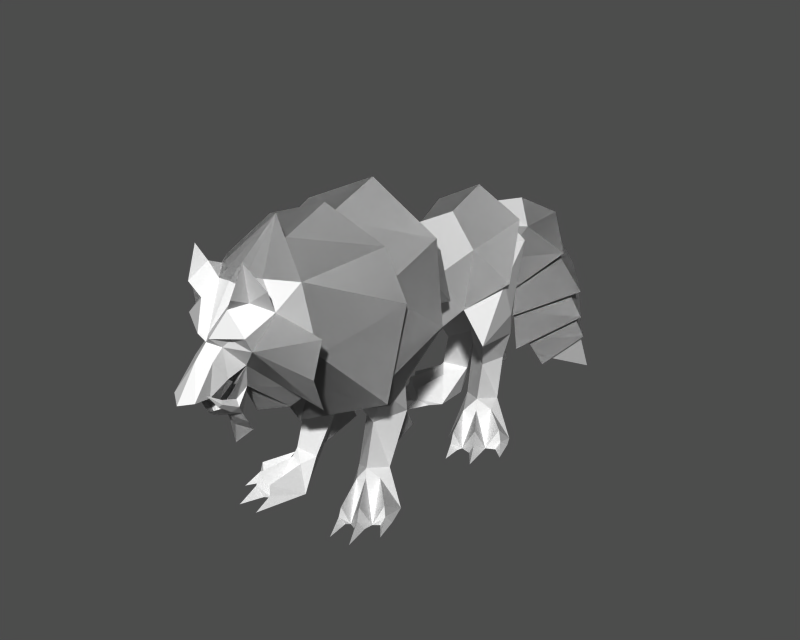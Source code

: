 # Source: Wolf.blend  (saved by Blender 2.49.2; exported with 4.5.12 LTS)
import bpy
from mathutils import Matrix  # noqa: F401  (used for matrix-valued properties, if any)

bpy.ops.wm.read_factory_settings(use_empty=True)
scene = bpy.context.scene
scene.name = ''

# ---- collections
col_collection_1 = bpy.data.collections.new('Collection 1'); scene.collection.children.link(col_collection_1)

# ---- materials (node trees are filled in below, after node groups)
mat_id3 = bpy.data.materials.new('ID3')
mat_id3.alpha_threshold = 0.0
mat_id3.roughness = 0.5
mat_id3.specular_intensity = 0.0
mat_id3.line_color = (0.0, 0.0, 0.0, 1.0)
mat_id68 = bpy.data.materials.new('ID68')
mat_id68.alpha_threshold = 0.0
mat_id68.roughness = 0.5
mat_id68.specular_intensity = 0.0
mat_id68.line_color = (0.0, 0.0, 0.0, 1.0)

# ---- material node trees

# ---- meshes
me_id202 = bpy.data.meshes.new('ID202')
me_id202.from_pydata([(10.22, 69.83, 9.466), (9.647, 65.19, 5.559), (10.16, 66.08, 14.67), (10.16, 66.08, 14.67), (9.647, 65.19, 5.559), (10.22, 69.83, 9.466)], [], [(2, 0, 1), (5, 3, 4)])
_uv = me_id202.uv_layers.new(name='UVTex')
_uv.uv.foreach_set('vector', [0.5078, 0.6836, 0.5078, 0.5156, 0.5664, 0.5156, -70.44, 9.664, -66.7, 14.87, -65.77, 5.752])
me_id202.materials.append(mat_id3)
me_id202.use_remesh_preserve_volume = False
me_id202.use_remesh_preserve_attributes = False
me_id202.use_mirror_vertex_groups = False
me_id202.update()
me_id192 = bpy.data.meshes.new('ID192')
me_id192.from_pydata([(16.49, 64.34, 8.042), (17.4, 61.87, 13.93), (16.76, 58.96, 5.379), (16.76, 58.96, 5.379), (17.4, 61.87, 13.93), (16.49, 64.34, 8.042)], [], [(2, 0, 1), (5, 3, 4)])
_uv = me_id192.uv_layers.new(name='UVTex')
_uv.uv.foreach_set('vector', [0.5664, 0.5156, 0.5078, 0.5156, 0.5078, 0.6836, 62.27, 10.53, 56.89, 7.847, 59.72, 16.45])
me_id192.materials.append(mat_id3)
me_id192.use_remesh_preserve_volume = False
me_id192.use_remesh_preserve_attributes = False
me_id192.use_mirror_vertex_groups = False
me_id192.update()
me_id182 = bpy.data.meshes.new('ID182')
me_id182.from_pydata([(17.25, 39.98, 8.012), (17.88, 37.08, 12.99), (17.02, 33.89, 5.474), (17.02, 33.89, 5.474), (17.88, 37.08, 12.99), (17.25, 39.98, 8.012)], [], [(2, 0, 1), (5, 3, 4)])
_uv = me_id182.uv_layers.new(name='UVTex')
_uv.uv.foreach_set('vector', [0.5664, 0.5156, 0.5078, 0.5156, 0.5078, 0.6836, 39.79, 10.06, 33.69, 7.5, 36.87, 15.07])
me_id182.materials.append(mat_id3)
me_id182.use_remesh_preserve_volume = False
me_id182.use_remesh_preserve_attributes = False
me_id182.use_mirror_vertex_groups = False
me_id182.update()
me_id172 = bpy.data.meshes.new('ID172')
me_id172.from_pydata([(8.773, 37.37, 7.239), (8.223, 31.15, 5.495), (8.435, 34.91, 12.32), (8.435, 34.91, 12.32), (8.223, 31.15, 5.495), (8.773, 37.37, 7.239)], [], [(2, 0, 1), (5, 3, 4)])
_uv = me_id172.uv_layers.new(name='UVTex')
_uv.uv.foreach_set('vector', [0.5078, 0.6836, 0.5078, 0.5156, 0.5664, 0.5156, -38.03, 7.13, -35.54, 12.22, -31.79, 5.385])
me_id172.materials.append(mat_id3)
me_id172.use_remesh_preserve_volume = False
me_id172.use_remesh_preserve_attributes = False
me_id172.use_mirror_vertex_groups = False
me_id172.update()
me_id162 = bpy.data.meshes.new('ID162')
me_id162.from_pydata([(14.11, 18.43, 46.04), (8.257, 15.52, 40.24), (11.12, 12.38, 40.99), (11.12, 12.38, 40.99), (8.257, 15.52, 40.24), (14.11, 18.43, 46.04), (12.63, 10.42, 40.21), (12.63, 10.42, 40.21), (14.5, 10.31, 40.44), (14.5, 10.31, 40.44), (16.3, 10.4, 40.18), (16.3, 10.4, 40.18), (17.85, 12.34, 40.94), (17.85, 12.34, 40.94), (20.63, 15.65, 40.18), (20.63, 15.65, 40.18)], [], [(2, 0, 1), (5, 3, 4), (6, 0, 2), (5, 7, 3), (8, 0, 6), (9, 7, 5), (10, 0, 8), (11, 9, 5), (12, 0, 10), (13, 11, 5), (14, 0, 12), (15, 13, 5)])
_uv = me_id162.uv_layers.new(name='UVTex')
_uv.uv.foreach_set('vector', [0.9961, 0.3555, 0.793, 0.4375, 0.8164, 0.3516, -8.615, 46.7, -4.947, 39.11, -9.109, 37.98, 0.9961, 0.3906, 0.793, 0.4375, 0.9961, 0.3555, 4.09, 45.86, 6.445, 36.12, 4.203, 37.43, 0.9961, 0.4297, 0.793, 0.4375, 0.9961, 0.3906, 11.73, 34.41, 9.885, 34.02, 9.483, 44.03, 0.9961, 0.3906, 0.793, 0.4375, 0.9961, 0.4297, 18.4, 27.99, 16.62, 28.43, 18.3, 38.17, 0.9961, 0.3555, 0.793, 0.4375, 0.9961, 0.3906, 21.47, 26.42, 19.22, 25.12, 20.81, 35.17, 0.8164, 0.3516, 0.793, 0.4375, 0.9961, 0.3555, 23.49, 17.24, 19.27, 18.42, 22.9, 26.41])
me_id162.materials.append(mat_id3)
me_id162.use_remesh_preserve_volume = False
me_id162.use_remesh_preserve_attributes = False
me_id162.use_mirror_vertex_groups = False
me_id162.update()
me_id152 = bpy.data.meshes.new('ID152')
me_id152.from_pydata([(14.03, 4.944, 26.84), (14.01, 4.397, 27.18), (12.46, 5.224, 27.82), (12.46, 5.224, 27.82), (14.01, 4.397, 27.18), (14.03, 4.944, 26.84), (12.73, 6.533, 26.7), (12.73, 6.533, 26.7), (15.63, 5.108, 27.78), (15.63, 5.108, 27.78), (12.11, 7.68, 29.51), (12.11, 7.68, 29.51), (15.43, 6.435, 26.66), (15.43, 6.435, 26.66), (12.1, 8.337, 28.93), (12.1, 8.337, 28.93), (16.22, 7.53, 29.45), (16.22, 7.53, 29.45), (16.26, 8.185, 28.88), (16.26, 8.185, 28.88)], [], [(2, 0, 1), (5, 3, 4), (6, 0, 2), (5, 7, 3), (0, 8, 1), (9, 5, 4), (2, 10, 6), (11, 3, 7), (8, 0, 12), (9, 13, 5), (10, 14, 6), (15, 11, 7), (12, 16, 8), (17, 13, 9), (12, 18, 16), (19, 13, 17)])
_uv = me_id152.uv_layers.new(name='UVTex')
_uv.uv.foreach_set('vector', [0.9258, 0.04297, 0.9805, 0.02734, 0.9805, 0.05078, 5.151, 8.548, 3.938, 9.968, 5.563, 9.047, 0.9258, 0.003906, 0.9805, 0.02734, 0.9258, 0.04297, 5.911, 9.756, 3.867, 9.566, 4.643, 11.13, 0.9805, 0.02734, 0.9258, 0.04297, 0.9805, 0.05078, 14.65, 24.31, 13.4, 22.91, 13.0, 23.43, 0.9258, 0.04297, 0.8438, 0.02734, 0.9258, 0.003906, -7.812, 26.1, -5.36, 24.37, -6.672, 23.22, 0.9258, 0.04297, 0.9805, 0.02734, 0.9258, 0.003906, 15.06, 24.26, 15.79, 22.67, 13.75, 22.92, 0.8438, 0.02734, 0.8438, 0.003906, 0.9258, 0.003906, -6.378, 26.52, -5.727, 27.1, -4.497, 24.26, 0.9258, 0.003906, 0.8438, 0.02734, 0.9258, 0.04297, 8.52, 32.44, 7.378, 29.56, 6.067, 30.71, 0.9258, 0.003906, 0.8438, 0.003906, 0.8438, 0.02734, 11.65, 30.94, 9.756, 28.69, 11.0, 31.53])
me_id152.materials.append(mat_id3)
me_id152.use_remesh_preserve_volume = False
me_id152.use_remesh_preserve_attributes = False
me_id152.use_mirror_vertex_groups = False
me_id152.update()
me_id142 = bpy.data.meshes.new('ID142')
me_id142.from_pydata([(14.05, 19.85, 42.55), (13.63, 27.1, 44.76), (4.421, 26.55, 41.12), (4.421, 26.55, 41.12), (13.63, 27.1, 44.76), (14.05, 19.85, 42.55), (8.257, 15.52, 40.24), (8.257, 15.52, 40.24), (22.87, 27.6, 41.22), (22.87, 27.6, 41.22), (0.5311, 25.29, 35.07), (0.5311, 25.29, 35.07), (20.63, 15.65, 40.18), (20.63, 15.65, 40.18), (7.205, 16.76, 30.53), (7.205, 16.76, 30.53), (26.94, 26.78, 35.21), (26.94, 26.78, 35.21), (1.784, 22.7, 22.03), (1.784, 22.7, 22.03), (21.61, 16.9, 30.47), (21.61, 16.9, 30.47), (14.13, 20.71, 16.7), (14.13, 20.71, 16.7), (26.12, 24.08, 22.15), (26.12, 24.08, 22.15), (14.32, 16.49, 25.82), (14.32, 16.49, 25.82)], [], [(2, 0, 1), (5, 3, 4), (6, 0, 2), (5, 7, 3), (0, 8, 1), (9, 5, 4), (6, 2, 10), (3, 7, 11), (8, 0, 12), (9, 13, 5), (6, 10, 14), (11, 7, 15), (16, 8, 12), (9, 17, 13), (14, 10, 18), (11, 15, 19), (20, 16, 12), (17, 21, 13), (22, 14, 18), (15, 23, 19), (24, 16, 20), (17, 25, 21), (26, 14, 22), (15, 27, 23), (24, 20, 22), (21, 25, 23), (22, 20, 26), (21, 23, 27)])
_uv = me_id142.uv_layers.new(name='UVTex')
_uv.uv.foreach_set('vector', [0.7969, 0.3672, 0.8945, 0.4375, 0.8047, 0.4609, -5.777, 40.11, -17.15, 36.9, -11.53, 45.06, 0.9922, 0.3398, 0.8945, 0.4375, 0.7969, 0.3672, -9.053, 34.5, -8.559, 26.93, -19.91, 29.83, 0.8945, 0.4375, 0.7969, 0.3672, 0.8047, 0.4609, 35.73, 15.59, 24.32, 18.63, 30.0, 23.67, 0.9922, 0.3398, 0.7969, 0.3672, 0.7969, 0.2812, -22.94, 41.97, -11.27, 40.9, -23.23, 34.68, 0.7969, 0.3672, 0.8945, 0.4375, 0.9922, 0.3398, 34.94, 4.39, 23.27, 0.8466, 24.05, 8.973, 0.9922, 0.3398, 0.7969, 0.2812, 0.9883, 0.1758, -19.55, 35.17, -7.093, 40.34, -8.715, 30.63, 0.7969, 0.2812, 0.7969, 0.3672, 0.9922, 0.3398, 32.3, 25.1, 32.49, 17.8, 20.16, 23.85, 0.9883, 0.1758, 0.7969, 0.2812, 0.875, 0.1445, -19.24, 35.86, -8.414, 31.32, -16.45, 22.8, 0.9883, 0.1758, 0.7969, 0.2812, 0.9922, 0.3398, 36.48, 34.93, 25.26, 30.19, 23.68, 39.91, 0.8789, 0.05469, 0.9883, 0.1758, 0.875, 0.1445, 1.051, 20.63, 6.21, 5.519, -6.074, 11.34, 0.875, 0.1445, 0.7969, 0.2812, 0.9883, 0.1758, 36.58, 34.68, 33.82, 21.61, 25.35, 29.94, 0.9805, 0.07812, 0.9883, 0.1758, 0.8789, 0.05469, 1.442, 20.84, 8.27, 15.7, 6.73, 5.771, 0.875, 0.1445, 0.9883, 0.1758, 0.8789, 0.05469, 27.04, 25.18, 34.42, 15.87, 22.27, 9.772, 0.8789, 0.05469, 0.9883, 0.1758, 0.9805, 0.07812, 26.04, 24.36, 20.27, 9.296, 19.04, 19.27])
me_id142.materials.append(mat_id3)
me_id142.use_remesh_preserve_volume = False
me_id142.use_remesh_preserve_attributes = False
me_id142.use_mirror_vertex_groups = False
me_id142.update()
me_id132 = bpy.data.meshes.new('ID132')
me_id132.from_pydata([(22.41, 57.06, 35.44), (14.48, 58.12, 38.49), (14.15, 52.41, 36.0), (14.15, 52.41, 36.0), (14.48, 58.12, 38.49), (22.41, 57.06, 35.44), (7.001, 58.47, 34.35), (7.001, 58.47, 34.35), (20.22, 49.24, 32.78), (20.22, 49.24, 32.78), (8.782, 49.71, 31.89), (8.782, 49.71, 31.89), (25.07, 51.29, 28.36), (25.07, 51.29, 28.36), (4.363, 53.18, 26.9), (4.363, 53.18, 26.9), (21.24, 46.0, 25.16), (21.24, 46.0, 25.16), (7.622, 47.14, 23.99), (7.622, 47.14, 23.99)], [], [(2, 0, 1), (5, 3, 4), (2, 1, 6), (4, 3, 7), (8, 0, 2), (5, 9, 3), (10, 2, 6), (3, 11, 7), (12, 0, 8), (5, 13, 9), (10, 6, 14), (7, 11, 15), (12, 8, 16), (9, 13, 17), (10, 14, 18), (15, 11, 19)])
_uv = me_id132.uv_layers.new(name='UVTex')
_uv.uv.foreach_set('vector', [0.2148, 0.2773, 0.1406, 0.2109, 0.125, 0.3047, 51.4, 46.47, 41.97, 47.62, 45.55, 52.72, 0.2148, 0.2773, 0.125, 0.3047, 0.1406, 0.2109, -39.19, 59.18, -34.72, 54.84, -43.79, 51.95, 0.2305, 0.2148, 0.1406, 0.2109, 0.2148, 0.2773, 51.62, 45.76, 45.26, 40.06, 42.2, 46.98, 0.2305, 0.2148, 0.2148, 0.2773, 0.1406, 0.2109, -34.86, 54.7, -35.72, 47.47, -43.93, 51.79, 0.207, 0.1328, 0.1406, 0.2109, 0.2305, 0.2148, 60.71, 33.66, 56.99, 24.91, 52.82, 30.38, 0.2305, 0.2148, 0.1406, 0.2109, 0.207, 0.1328, -52.22, 43.38, -43.39, 40.53, -48.21, 34.76, 0.207, 0.1328, 0.2305, 0.2148, 0.2852, 0.1094, 48.26, 38.8, 53.22, 34.03, 46.82, 30.58, 0.2305, 0.2148, 0.207, 0.1328, 0.2852, 0.1094, -40.54, 35.95, -35.13, 41.18, -33.73, 32.91])
me_id132.materials.append(mat_id3)
me_id132.use_remesh_preserve_volume = False
me_id132.use_remesh_preserve_attributes = False
me_id132.use_mirror_vertex_groups = False
me_id132.update()
me_id122 = bpy.data.meshes.new('ID122')
me_id122.from_pydata([(23.43, 75.86, 9.58), (22.02, 74.58, 13.62), (17.79, 67.87, 10.51), (17.79, 67.87, 10.51), (22.02, 74.58, 13.62), (23.43, 75.86, 9.58), (18.78, 78.73, 13.9), (18.78, 78.73, 13.9), (19.49, 70.3, 5.445), (19.49, 70.3, 5.445), (20.0, 80.22, 10.25), (20.0, 80.22, 10.25), (16.09, 77.15, 7.694), (16.09, 77.15, 7.694), (14.86, 75.7, 12.08), (14.86, 75.7, 12.08)], [], [(2, 0, 1), (5, 3, 4), (0, 6, 1), (7, 5, 4), (8, 0, 2), (5, 9, 3), (0, 10, 6), (11, 5, 7), (2, 12, 8), (13, 3, 9), (12, 6, 10), (7, 13, 11), (14, 12, 2), (13, 15, 3), (14, 6, 12), (7, 15, 13)])
_uv = me_id122.uv_layers.new(name='UVTex')
_uv.uv.foreach_set('vector', [0.006163, 0.3664, 0.1328, 0.4844, 0.1316, 0.3668, 75.73, 12.09, 65.95, 13.02, 73.88, 16.15, 0.1328, 0.4844, 0.2133, 0.3665, 0.1316, 0.3668, 52.1, -13.74, 47.03, -18.52, 46.84, -14.06, 0.007812, 0.4844, 0.1328, 0.4844, 0.006163, 0.3664, 75.48, 9.529, 68.66, 5.395, 65.69, 10.45, 0.1328, 0.4844, 0.2148, 0.4844, 0.2133, 0.3665, 54.57, -18.92, 49.03, -19.67, 54.03, -14.82, 0.006163, 0.3664, 0.1328, 0.4844, 0.007812, 0.4844, -68.11, -9.944, -58.76, -6.836, -60.53, -12.43, 0.1328, 0.4844, 0.2133, 0.3665, 0.2148, 0.4844, -65.72, 9.523, -62.65, 3.287, -67.62, 5.854, 0.1316, 0.3668, 0.1328, 0.4844, 0.006163, 0.3664, -69.36, -5.516, -68.32, -0.8466, -59.98, -2.525, 0.1316, 0.3668, 0.2133, 0.3665, 0.1328, 0.4844, -64.43, 10.02, -59.48, 8.198, -61.35, 3.795])
me_id122.materials.append(mat_id3)
me_id122.use_remesh_preserve_volume = False
me_id122.use_remesh_preserve_attributes = False
me_id122.use_mirror_vertex_groups = False
me_id122.update()
me_id112 = bpy.data.meshes.new('ID112')
me_id112.from_pydata([(23.59, 74.31, 13.71), (21.5, 73.16, 18.35), (16.66, 65.45, 15.98), (16.66, 65.45, 15.98), (21.5, 73.16, 18.35), (23.59, 74.31, 13.71), (17.63, 65.24, 9.743), (17.63, 65.24, 9.743), (18.96, 80.96, 14.42), (18.96, 80.96, 14.42), (13.27, 75.72, 11.91), (13.27, 75.72, 11.91), (17.65, 77.31, 18.89), (17.65, 77.31, 18.89), (13.21, 74.1, 17.35), (13.21, 74.1, 17.35)], [], [(2, 0, 1), (5, 3, 4), (6, 0, 2), (5, 7, 3), (0, 8, 1), (9, 5, 4), (2, 10, 6), (11, 3, 7), (1, 8, 12), (9, 4, 13), (14, 10, 2), (11, 15, 3), (14, 12, 8), (13, 15, 9), (14, 8, 10), (9, 15, 11)])
_uv = me_id112.uv_layers.new(name='UVTex')
_uv.uv.foreach_set('vector', [0.006163, 0.3664, 0.1328, 0.4766, 0.1316, 0.3668, 74.21, 18.58, 62.97, 20.91, 72.06, 23.34, 0.007812, 0.4766, 0.1328, 0.4766, 0.006163, 0.3664, 73.83, 17.17, 62.98, 13.17, 62.58, 19.47, 0.1328, 0.4766, 0.2148, 0.4766, 0.1316, 0.3668, 58.28, -14.25, 50.19, -15.05, 50.33, -9.829, 0.006163, 0.3664, 0.1328, 0.4766, 0.007812, 0.4766, -65.85, 6.61, -55.04, 10.71, -54.49, 4.419, 0.1316, 0.3668, 0.2148, 0.4766, 0.2133, 0.3665, 51.15, -27.4, 43.48, -22.5, 49.13, -21.83, 0.1316, 0.3668, 0.1328, 0.4766, 0.006163, 0.3664, -66.1, 7.352, -64.61, 12.82, -55.3, 11.44, 0.1316, 0.3668, 0.2133, 0.3665, 0.2148, 0.4766, -65.18, 0.631, -59.74, -1.033, -68.61, -4.193, 0.1316, 0.3668, 0.2148, 0.4766, 0.1328, 0.4766, -71.61, 5.876, -62.68, 8.864, -63.89, 3.324])
me_id112.materials.append(mat_id3)
me_id112.use_remesh_preserve_volume = False
me_id112.use_remesh_preserve_attributes = False
me_id112.use_mirror_vertex_groups = False
me_id112.update()
me_id102 = bpy.data.meshes.new('ID102')
me_id102.from_pydata([(17.83, 80.27, 19.64), (16.76, 74.84, 27.81), (20.03, 70.86, 25.9), (20.03, 70.86, 25.9), (16.76, 74.84, 27.81), (17.83, 80.27, 19.64), (23.55, 73.65, 18.44), (23.55, 73.65, 18.44), (13.13, 71.49, 25.41), (13.13, 71.49, 25.41), (16.6, 63.58, 15.51), (16.6, 63.58, 15.51), (11.24, 74.77, 17.58), (11.24, 74.77, 17.58), (16.27, 64.35, 21.24), (16.27, 64.35, 21.24)], [], [(2, 0, 1), (5, 3, 4), (6, 0, 2), (5, 7, 3), (1, 0, 8), (5, 4, 9), (10, 6, 2), (7, 11, 3), (8, 0, 12), (5, 9, 13), (10, 2, 14), (3, 11, 15), (8, 12, 10), (13, 9, 11), (14, 8, 10), (9, 15, 11)])
_uv = me_id102.uv_layers.new(name='UVTex')
_uv.uv.foreach_set('vector', [0.1316, 0.3668, 0.2148, 0.457, 0.2133, 0.3665, 60.73, -4.52, 51.48, 2.33, 56.56, 4.427, 0.1328, 0.457, 0.2148, 0.457, 0.1316, 0.3668, 54.36, -14.96, 45.64, -16.35, 45.46, -7.658, 0.2133, 0.3665, 0.2148, 0.457, 0.1316, 0.3668, -73.89, 8.011, -68.98, 16.58, -64.1, 14.06, 0.007812, 0.457, 0.1328, 0.457, 0.1316, 0.3668, 73.11, 22.07, 60.89, 19.1, 68.78, 29.61, 0.1316, 0.3668, 0.2148, 0.457, 0.1328, 0.457, -70.31, -0.1447, -60.72, 6.224, -61.78, -2.407, 0.007812, 0.457, 0.1316, 0.3668, 0.006163, 0.3664, 69.8, 28.57, 61.86, 18.1, 62.3, 23.87, 0.1316, 0.3668, 0.1328, 0.457, 0.007812, 0.457, -62.31, 19.05, -58.54, 26.88, -49.91, 16.97, 0.006163, 0.3664, 0.1316, 0.3668, 0.007812, 0.457, -60.14, 25.46, -52.34, 21.28, -51.51, 15.55])
me_id102.materials.append(mat_id3)
me_id102.use_remesh_preserve_volume = False
me_id102.use_remesh_preserve_attributes = False
me_id102.use_mirror_vertex_groups = False
me_id102.update()
me_id92 = bpy.data.meshes.new('ID92')
me_id92.from_pydata([(11.06, 71.19, 24.97), (15.86, 63.22, 25.58), (12.94, 65.76, 30.37), (12.94, 65.76, 30.37), (15.86, 63.22, 25.58), (11.06, 71.19, 24.97), (16.73, 75.76, 29.46), (16.73, 75.76, 29.46), (15.89, 63.24, 25.29), (16.33, 63.56, 19.48), (16.33, 63.56, 19.48), (15.89, 63.24, 25.29), (15.67, 67.59, 34.0), (15.67, 67.59, 34.0), (22.06, 70.19, 25.75), (22.06, 70.19, 25.75), (18.49, 65.26, 30.76), (18.49, 65.26, 30.76)], [], [(2, 0, 1), (5, 3, 4), (6, 0, 2), (7, 3, 5), (1, 0, 8), (8, 0, 9), (11, 10, 5), (5, 4, 11), (12, 6, 2), (7, 13, 3), (1, 8, 14), (9, 14, 8), (15, 10, 11), (11, 4, 15), (16, 6, 12), (7, 17, 13), (1, 14, 16), (15, 4, 17), (14, 6, 16), (7, 15, 17)])
_uv = me_id92.uv_layers.new(name='UVTex')
_uv.uv.foreach_set('vector', [0.1316, 0.3668, 0.1328, 0.4805, 0.006163, 0.3664, -54.55, 13.47, -48.95, 19.02, -45.25, 14.1, 0.2148, 0.4805, 0.1328, 0.4805, 0.1316, 0.3668, -75.92, 14.36, -65.26, 15.49, -69.43, 8.798, 0.006163, 0.3664, 0.1328, 0.4805, 0.006243, 0.3719, 0.006243, 0.3719, 0.1328, 0.4805, 0.007812, 0.4805, -45.69, 20.85, -45.73, 15.02, -54.99, 20.53, -54.99, 20.53, -45.69, 21.15, -45.69, 20.85, 0.2133, 0.3665, 0.2148, 0.4805, 0.1316, 0.3668, -76.23, 20.09, -68.31, 25.14, -65.56, 21.1, 0.006163, 0.3664, 0.006243, 0.3719, 0.1328, 0.4805, 0.007812, 0.4805, 0.1328, 0.4805, 0.006243, 0.3719, 67.1, 26.35, 58.34, 20.08, 57.81, 25.88, 57.81, 25.88, 57.78, 26.18, 67.1, 26.35, 0.1316, 0.3668, 0.2148, 0.4805, 0.2133, 0.3665, 69.32, 5.092, 58.71, 6.658, 61.67, 10.55, 0.006163, 0.3664, 0.1328, 0.4805, 0.1316, 0.3668, 67.18, 21.99, 57.86, 21.83, 61.12, 27.04, 0.1328, 0.4805, 0.2148, 0.4805, 0.1316, 0.3668, 68.05, -4.479, 61.21, -9.62, 57.48, -2.678])
me_id92.materials.append(mat_id3)
me_id92.use_remesh_preserve_volume = False
me_id92.use_remesh_preserve_attributes = False
me_id92.use_mirror_vertex_groups = False
me_id92.update()
me_id82 = bpy.data.meshes.new('ID82')
me_id82.from_pydata([(23.28, 40.22, 29.33), (22.66, 33.09, 37.75), (25.53, 32.08, 32.47), (25.53, 32.08, 32.47), (22.66, 33.09, 37.75), (23.28, 40.22, 29.33), (20.88, 40.96, 35.77), (20.88, 40.96, 35.77), (13.75, 41.72, 39.6), (13.75, 41.72, 39.6), (13.75, 33.74, 42.17), (13.75, 33.74, 42.17), (4.833, 33.09, 37.75), (4.833, 33.09, 37.75), (6.613, 40.96, 35.77), (6.613, 40.96, 35.77), (4.218, 40.22, 29.33), (4.218, 40.22, 29.33), (1.966, 32.08, 32.47), (1.966, 32.08, 32.47)], [], [(2, 0, 1), (5, 3, 4), (0, 6, 1), (7, 5, 4), (8, 1, 6), (4, 9, 7), (10, 1, 8), (4, 11, 9), (10, 8, 12), (9, 11, 13), (12, 8, 14), (9, 13, 15), (12, 14, 16), (15, 13, 17), (12, 16, 18), (17, 13, 19)])
_uv = me_id82.uv_layers.new(name='UVTex')
_uv.uv.foreach_set('vector', [0.6484, 0.2734, 0.4766, 0.2383, 0.625, 0.3672, 27.04, 12.57, 18.69, 15.97, 20.79, 21.69, 0.4766, 0.2383, 0.4688, 0.3438, 0.625, 0.3672, 32.94, 24.26, 31.51, 17.5, 24.88, 26.34, 0.4609, 0.4492, 0.625, 0.3672, 0.4688, 0.3438, 15.1, -9.093, 27.22, -5.842, 22.65, -12.57, 0.5977, 0.457, 0.625, 0.3672, 0.4609, 0.4492, 16.17, -11.61, 21.42, -3.137, 28.2, -8.07, 0.5977, 0.457, 0.4609, 0.4492, 0.625, 0.3672, -42.7, 11.86, -35.91, 16.79, -30.66, 8.317, 0.625, 0.3672, 0.4609, 0.4492, 0.4688, 0.3438, -42.38, 13.02, -30.27, 9.772, -37.82, 6.296, 0.625, 0.3672, 0.4688, 0.3438, 0.4766, 0.2383, -41.08, 32.29, -33.03, 34.36, -39.66, 25.52, 0.625, 0.3672, 0.4766, 0.2383, 0.6484, 0.2734, -38.38, 22.19, -32.13, 31.31, -30.03, 25.59])
me_id82.materials.append(mat_id3)
me_id82.use_remesh_preserve_volume = False
me_id82.use_remesh_preserve_attributes = False
me_id82.use_mirror_vertex_groups = False
me_id82.update()
me_id67 = bpy.data.meshes.new('ID67')
me_id67.from_pydata([(14.09, 4.723, 32.25), (12.11, 2.881, 28.26), (13.92, 1.645, 27.69), (15.82, 2.746, 28.21), (12.62, 6.038, 32.13), (14.01, 4.397, 27.18), (15.65, 5.928, 32.09), (12.46, 5.224, 27.82), (14.18, 6.441, 34.06), (15.63, 5.108, 27.78), (12.11, 7.68, 29.51), (12.75, 7.622, 33.49), (14.01, 4.397, 27.18), (12.46, 5.224, 27.82), (16.22, 7.53, 29.45), (15.63, 5.108, 27.78), (15.67, 7.516, 33.45), (13.19, 6.137, 34.96), (14.18, 8.013, 29.64), (15.17, 6.065, 34.93), (11.78, 10.13, 30.5), (14.21, 6.873, 34.98), (11.84, 8.164, 34.64), (14.31, 11.11, 30.94), (16.66, 7.989, 34.58), (16.75, 9.954, 30.43), (9.656, 9.431, 33.38), (12.04, 8.057, 38.4), (9.353, 8.251, 35.63), (18.89, 9.098, 33.26), (19.17, 7.894, 35.5), (16.55, 7.893, 38.34), (10.07, 15.12, 29.72), (11.78, 10.13, 30.5), (9.656, 9.431, 33.38), (11.82, 8.49, 26.65), (12.63, 10.42, 40.21), (16.49, 8.32, 26.59), (16.3, 10.4, 40.18), (18.8, 14.8, 29.6), (18.89, 9.098, 33.26), (16.75, 9.954, 30.43), (7.205, 16.76, 30.53), (11.96, 10.24, 27.59), (14.19, 9.529, 26.33), (11.96, 10.24, 27.59), (11.78, 10.13, 30.5), (14.5, 10.31, 40.44), (10.66, 7.501, 40.26), (8.772, 12.27, 37.75), (16.5, 10.08, 27.53), (16.75, 9.954, 30.43), (20.11, 11.87, 37.59), (17.94, 7.236, 40.16), (16.5, 10.08, 27.53), (21.61, 16.9, 30.47), (14.42, 15.12, 28.36), (14.28, 11.67, 27.4), (12.7, 8.256, 25.91), (11.14, 8.307, 25.9), (14.5, 10.31, 40.44), (14.05, 19.85, 42.55), (12.63, 10.42, 40.21), (11.03, 10.42, 38.76), (12.04, 8.057, 38.4), (11.3, 10.14, 42.11), (17.12, 8.09, 25.81), (15.56, 8.152, 25.87), (17.73, 10.17, 38.66), (17.55, 9.917, 42.02), (16.55, 7.893, 38.34), (16.3, 10.4, 40.18), (8.257, 15.52, 40.24), (14.32, 16.49, 25.82), (14.28, 11.67, 27.4), (12.25, 9.553, 23.98), (14.06, 7.005, 23.99), (11.65, 6.298, 27.54), (11.31, 6.038, 27.15), (11.12, 12.38, 40.99), (10.36, 9.208, 44.35), (10.36, 9.208, 44.35), (11.12, 12.38, 40.99), (8.26, 10.83, 41.04), (16.82, 5.838, 27.07), (16.06, 9.414, 23.93), (16.51, 6.121, 27.47), (20.63, 15.65, 40.18), (20.6, 10.38, 40.86), (17.85, 12.34, 40.94), (18.49, 8.915, 44.23), (18.49, 8.915, 44.23), (17.85, 12.34, 40.94), (2.48, 24.8, 27.97), (7.205, 16.76, 30.53), (8.257, 15.52, 40.24), (13.92, 21.26, 20.74), (14.32, 16.49, 25.82), (14.2, 10.65, 23.97), (11.94, 7.734, 25.09), (12.09, 6.012, 27.15), (11.94, 7.734, 25.09), (11.79, 6.456, 26.15), (11.71, 5.752, 26.74), (8.257, 15.52, 40.24), (11.3, 10.14, 42.11), (8.772, 12.27, 37.75), (16.27, 7.577, 25.03), (16.4, 5.581, 26.68), (16.04, 5.869, 27.1), (25.1, 25.44, 28.03), (20.63, 15.65, 40.18), (21.61, 16.9, 30.47), (20.11, 11.87, 37.59), (17.55, 9.917, 42.02), (20.63, 15.65, 40.18), (3.476, 24.8, 36.44), (2.826, 22.3, 23.47), (14.13, 9.044, 23.18), (14.06, 7.005, 23.99), (12.05, 4.448, 28.7), (14.05, 19.85, 42.55), (16.01, 4.304, 28.64), (24.92, 22.92, 23.52), (24.05, 25.37, 36.5), (1.966, 32.08, 32.47), (2.48, 24.8, 27.97), (3.476, 24.8, 36.44), (3.273, 31.34, 26.35), (2.826, 22.3, 23.47), (13.92, 21.26, 20.74), (10.66, 27.13, 18.69), (14.13, 9.044, 23.18), (13.69, 27.15, 42.64), (24.36, 30.92, 25.89), (25.1, 25.44, 28.03), (24.92, 22.92, 23.52), (25.53, 32.08, 32.47), (24.05, 25.37, 36.5), (16.38, 27.71, 18.36), (4.833, 33.09, 37.75), (5.519, 28.14, 20.91), (13.75, 27.1, 15.49), (13.69, 27.15, 42.64), (21.67, 28.36, 20.33), (22.66, 33.09, 37.75), (6.127, 38.4, 23.35), (6.084, 40.18, 32.64), (4.833, 33.09, 37.75), (4.86, 31.78, 21.13), (7.777, 28.24, 13.83), (13.64, 32.84, 15.41), (13.75, 33.74, 42.17), (22.28, 32.12, 20.62), (21.47, 38.16, 23.68), (21.42, 39.91, 32.66), (22.66, 33.09, 37.75), (18.27, 30.27, 13.41), (13.74, 39.84, 36.95), (5.182, 32.16, 14.95), (11.44, 31.42, 14.63), (11.03, 32.97, 19.44), (13.75, 33.74, 42.17), (21.21, 33.84, 14.79), (16.17, 33.23, 19.63), (14.92, 33.42, 15.07), (7.488, 40.71, 23.03), (8.614, 35.41, 16.12), (8.782, 49.71, 31.89), (9.877, 27.66, 5.608), (11.03, 32.97, 19.44), (10.66, 27.13, 18.69), (6.057, 29.66, 5.634), (13.8, 40.12, 15.93), (18.19, 36.87, 17.0), (20.1, 40.26, 23.05), (20.22, 49.24, 32.78), (16.38, 27.71, 18.36), (16.17, 33.23, 19.63), (19.26, 32.49, 5.446), (15.54, 30.3, 5.48), (7.622, 47.14, 23.99), (6.127, 38.4, 23.35), (14.15, 52.41, 36.0), (8.435, 34.91, 12.32), (7.505, 26.29, 6.865), (8.614, 35.41, 16.12), (11.03, 32.97, 19.44), (11.44, 31.42, 14.63), (17.88, 37.08, 12.99), (21.47, 38.16, 23.68), (21.24, 46.0, 25.16), (18.04, 28.99, 6.57), (14.15, 52.41, 36.0), (8.399, 60.56, 31.06), (8.782, 49.71, 31.89), (5.717, 52.91, 27.0), (8.823, 25.51, 5.031), (8.223, 31.15, 5.495), (6.084, 27.28, 5.031), (24.0, 51.71, 27.94), (20.22, 49.24, 32.78), (21.72, 59.68, 31.27), (19.43, 30.25, 4.828), (17.02, 33.89, 5.474), (16.98, 28.09, 4.827), (14.64, 49.23, 18.26), (14.91, 60.34, 35.31), (4.718, 50.26, 18.14), (10.25, 24.86, 0.9103), (7.295, 25.54, 5.641), (8.517, 27.53, 0.9107), (5.297, 28.98, 0.9096), (3.245, 27.75, 0.9079), (23.9, 47.12, 19.85), (22.4, 31.14, 0.7057), (18.49, 28.34, 5.437), (20.19, 32.06, 0.7077), (17.21, 30.16, 0.7071), (15.89, 27.27, 0.7048), (15.36, 54.36, 21.26), (12.93, 62.36, 31.54), (5.121, 56.5, 21.94), (13.68, 59.28, 17.99), (7.622, 47.14, 23.99), (8.06, 20.21, 3.966), (7.16, 21.15, 0.9067), (4.57, 22.49, 0.906), (3.243, 23.48, 3.965), (23.77, 54.06, 22.18), (21.24, 46.0, 25.16), (14.65, 55.82, 19.0), (17.45, 61.87, 31.64), (23.02, 26.91, 3.76), (21.85, 25.74, 0.7003), (19.48, 24.04, 0.6997), (18.73, 22.98, 3.758), (13.48, 57.9, 22.06), (12.94, 65.76, 30.37), (11.73, 63.55, 25.73), (8.276, 61.51, 24.36), (5.901, 59.7, 17.97), (7.999, 56.22, 16.14), (8.263, 19.9, 2.436), (8.823, 25.51, 5.031), (7.16, 21.15, 0.9067), (7.16, 21.15, 0.9067), (5.454, 20.7, 4.635), (4.57, 22.49, 0.906), (4.57, 22.49, 0.906), (6.084, 27.28, 5.031), (4.57, 22.49, 0.906), (2.975, 23.24, 2.435), (16.58, 56.45, 22.73), (20.77, 59.46, 23.83), (20.13, 52.49, 17.04), (22.33, 56.29, 17.77), (17.45, 61.73, 25.19), (18.49, 65.26, 30.76), (23.32, 26.72, 2.23), (19.43, 30.25, 4.828), (21.85, 25.74, 0.7003), (21.85, 25.74, 0.7003), (21.24, 23.84, 4.428), (21.85, 25.74, 0.7003), (19.48, 24.04, 0.6997), (16.98, 28.09, 4.827), (19.48, 24.04, 0.6997), (18.57, 22.65, 2.228), (15.89, 63.29, 25.31), (15.9, 63.42, 25.37), (15.89, 63.24, 25.29), (15.86, 63.22, 25.58), (15.67, 67.59, 34.0), (12.93, 62.36, 31.54), (12.35, 61.54, 12.85), (9.144, 21.2, 0.9079), (7.16, 21.15, 0.9067), (8.517, 27.53, 0.9107), (7.16, 21.15, 0.9067), (4.57, 22.49, 0.906), (5.404, 20.09, 2.77), (4.57, 22.49, 0.906), (2.574, 24.43, 0.9058), (15.15, 57.03, 13.44), (17.45, 61.87, 31.64), (23.54, 27.95, 0.7018), (21.85, 25.74, 0.7003), (21.37, 23.25, 2.563), (21.85, 25.74, 0.7003), (19.48, 24.04, 0.6997), (17.21, 30.16, 0.7071), (19.48, 24.04, 0.6997), (17.51, 23.8, 0.7004), (13.48, 57.9, 22.06), (13.13, 71.49, 25.41), (15.86, 63.22, 25.58), (12.94, 65.76, 30.37), (15.48, 62.6, 30.21), (16.76, 74.84, 27.81), (15.67, 67.59, 34.0), (8.995, 62.69, 19.86), (7.172, 62.2, 12.78), (8.652, 59.38, 11.34), (9.144, 21.2, 0.9079), (7.997, 17.39, 0.9053), (7.78, 20.78, 0.9069), (9.144, 21.2, 0.9079), (7.16, 21.15, 0.9067), (4.959, 21.26, 0.9056), (6.254, 20.59, 0.906), (3.635, 23.02, 0.9057), (2.574, 24.43, 0.9058), (2.238, 20.79, 0.9038), (16.58, 56.45, 22.73), (19.41, 59.6, 19.42), (20.25, 57.7, 12.5), (18.69, 54.62, 11.91), (18.49, 65.26, 30.76), (20.03, 70.86, 25.9), (24.4, 24.41, 0.6977), (22.7, 26.4, 0.7006), (23.54, 27.95, 0.7018), (21.64, 24.47, 0.6991), (19.48, 24.04, 0.6997), (18.92, 23.59, 0.6995), (17.51, 23.8, 0.7004), (20.46, 23.62, 0.6988), (17.51, 23.8, 0.7004), (19.2, 20.2, 0.6959), (15.48, 62.6, 30.21), (15.89, 63.29, 25.31), (16.27, 64.35, 21.24), (10.86, 61.65, 5.472), (10.04, 63.99, 14.77), (4.959, 21.26, 0.9056), (4.886, 17.28, 0.9035), (2.975, 23.24, 2.435), (3.635, 23.02, 0.9057), (17.62, 59.85, 14.47), (15.52, 55.43, 5.62), (23.32, 26.72, 2.23), (22.7, 26.4, 0.7006), (22.3, 20.54, 0.6948), (21.64, 24.47, 0.6991), (17.65, 77.31, 18.89), (13.13, 71.49, 25.41), (16.76, 74.84, 27.81), (16.66, 65.45, 15.98), (16.27, 64.35, 21.24), (6.727, 63.83, 5.234), (7.584, 59.62, 6.186), (10.16, 66.08, 14.67), (19.67, 57.54, 5.183), (17.4, 61.87, 13.93), (18.78, 53.44, 6.521), (20.03, 70.86, 25.9), (13.21, 74.1, 17.35), (8.776, 58.1, 4.972), (9.647, 65.19, 5.559), (16.76, 58.96, 5.379), (17.45, 51.86, 4.678), (21.5, 73.16, 18.35), (17.65, 77.31, 18.89), (18.78, 78.73, 13.9), (13.21, 74.1, 17.35), (14.86, 75.7, 12.08), (16.66, 65.45, 15.98), (5.913, 61.15, 4.428), (10.48, 55.69, 1.233), (6.87, 58.88, 5.103), (10.09, 61.16, 0.8508), (20.48, 54.8, 4.676), (17.03, 55.24, 0.6136), (19.35, 52.54, 5.091), (16.38, 49.78, 0.6193), (21.5, 73.16, 18.35), (22.02, 74.58, 13.62), (17.79, 67.87, 10.51), (6.832, 63.88, 0.2772), (3.406, 61.41, -0.00179), (7.32, 53.4, 4.068), (6.919, 54.46, 0.8614), (23.78, 55.23, 0.6153), (20.44, 57.83, 0.6116), (19.92, 48.41, 0.6216), (19.07, 47.19, 3.685), (18.78, 78.73, 13.9), (17.32, 77.48, 7.673), (14.86, 75.7, 12.08), (17.79, 67.87, 10.51), (4.341, 56.8, 0.396), (2.718, 58.46, 3.183), (7.615, 52.91, 2.303), (8.776, 58.1, 4.972), (6.919, 54.46, 0.8614), (4.432, 55.02, 4.285), (4.341, 56.8, 0.396), (23.94, 52.09, 3.681), (22.62, 50.65, 0.6199), (19.92, 48.41, 0.6216), (22.62, 50.65, 0.6199), (17.45, 51.86, 4.678), (21.97, 48.67, 4.355), (18.98, 46.81, 1.871), (22.02, 74.58, 13.62), (22.53, 76.56, 9.01), (20.05, 79.45, 9.521), (19.4, 71.19, 6.418), (4.341, 56.8, 0.396), (4.341, 56.8, 0.396), (2.501, 58.24, 1.338), (8.913, 54.2, 1.127), (6.919, 54.46, 0.8614), (10.09, 61.16, 0.8508), (6.919, 54.46, 0.8614), (4.341, 56.8, 0.396), (4.41, 54.34, 2.153), (24.38, 51.95, 1.867), (22.62, 50.65, 0.6199), (22.62, 50.65, 0.6199), (22.62, 50.65, 0.6199), (19.92, 48.41, 0.6216), (17.03, 55.24, 0.6136), (19.92, 48.41, 0.6216), (17.9, 48.23, 0.6213), (22.23, 48.11, 2.206), (22.15, 80.27, 1.897), (4.341, 56.8, 0.396), (2.561, 59.86, -0.01303), (6.93, 50.68, 1.093), (7.131, 53.58, 0.9413), (8.913, 54.2, 1.127), (6.919, 54.46, 0.8614), (4.081, 55.38, 0.45), (5.369, 54.21, 0.6827), (24.56, 53.64, 0.6172), (22.62, 50.65, 0.6199), (22.82, 49.22, 0.6215), (19.92, 48.41, 0.6216), (19.66, 47.54, 0.6225), (17.9, 48.23, 0.6213), (21.46, 48.1, 0.6223), (19.73, 44.63, 0.6256), (3.074, 57.56, 0.191), (2.561, 59.86, -0.01303), (1.303, 56.28, 0.04727), (4.081, 55.38, 0.45), (3.408, 51.93, 0.5754), (25.66, 50.01, 0.6214), (23.93, 51.36, 0.6195), (24.56, 53.64, 0.6172), (22.82, 49.22, 0.6215), (23.33, 45.74, 0.6254)], [], [(2, 0, 1), (3, 0, 2), (1, 0, 4), (1, 5, 2), (5, 3, 2), (6, 0, 3), (1, 4, 7), (0, 8, 4), (7, 5, 1), (9, 3, 5), (8, 0, 6), (9, 6, 3), (4, 10, 7), (8, 11, 4), (10, 12, 13), (12, 14, 15), (6, 16, 8), (9, 14, 6), (11, 10, 4), (8, 17, 11), (10, 18, 12), (18, 14, 12), (16, 19, 8), (6, 14, 16), (11, 20, 10), (8, 21, 17), (17, 22, 11), (10, 23, 18), (23, 14, 18), (16, 24, 19), (19, 21, 8), (14, 25, 16), (20, 11, 26), (20, 23, 10), (21, 27, 17), (22, 17, 28), (11, 22, 26), (23, 25, 14), (29, 24, 16), (24, 30, 19), (19, 31, 21), (29, 16, 25), (34, 32, 33), (35, 23, 20), (21, 36, 27), (17, 27, 28), (22, 28, 26), (25, 23, 37), (29, 30, 24), (30, 31, 19), (31, 38, 21), (41, 39, 40), (42, 32, 34), (33, 32, 43), (44, 23, 35), (46, 45, 35), (21, 47, 36), (27, 36, 48), (27, 49, 28), (28, 49, 26), (37, 50, 51), (37, 23, 44), (29, 52, 30), (30, 52, 31), (53, 38, 31), (38, 47, 21), (54, 39, 41), (39, 55, 40), (49, 42, 34), (42, 56, 32), (32, 57, 43), (44, 35, 58), (35, 45, 59), (62, 60, 61), (48, 63, 64), (48, 36, 65), (49, 27, 63), (66, 50, 37), (67, 37, 44), (40, 55, 52), (31, 52, 68), (69, 38, 53), (70, 68, 53), (60, 71, 61), (57, 39, 54), (56, 55, 39), (72, 42, 49), (32, 56, 57), (56, 42, 73), (75, 45, 74), (76, 44, 58), (77, 58, 35), (59, 45, 75), (78, 35, 59), (62, 61, 79), (80, 63, 48), (48, 65, 81), (36, 82, 65), (63, 83, 49), (66, 37, 84), (85, 50, 66), (67, 86, 37), (76, 67, 44), (52, 55, 87), (52, 88, 68), (69, 89, 38), (90, 69, 53), (53, 68, 91), (71, 92, 61), (74, 50, 85), (56, 39, 57), (73, 55, 56), (82, 72, 49), (95, 93, 94), (97, 94, 96), (75, 74, 98), (76, 58, 99), (77, 35, 78), (100, 58, 77), (59, 75, 101), (103, 78, 102), (59, 102, 78), (101, 102, 59), (79, 61, 104), (63, 80, 83), (83, 81, 65), (105, 82, 49), (83, 65, 106), (84, 37, 86), (108, 107, 84), (66, 84, 107), (107, 85, 66), (109, 86, 67), (107, 67, 76), (112, 110, 111), (52, 87, 89), (113, 69, 88), (88, 91, 68), (52, 89, 114), (69, 90, 88), (92, 115, 61), (98, 74, 85), (96, 112, 97), (116, 93, 95), (94, 93, 117), (96, 94, 117), (75, 98, 118), (75, 119, 101), (103, 102, 100), (58, 100, 102), (99, 58, 102), (120, 77, 78), (100, 77, 120), (120, 78, 103), (95, 121, 116), (84, 86, 122), (108, 84, 122), (108, 109, 107), (67, 107, 109), (85, 107, 119), (122, 86, 109), (123, 110, 112), (111, 110, 124), (111, 124, 121), (98, 85, 118), (123, 112, 96), (127, 125, 126), (126, 128, 129), (131, 130, 129), (75, 132, 119), (103, 100, 120), (116, 121, 133), (122, 109, 108), (132, 85, 119), (136, 134, 135), (135, 137, 138), (121, 124, 133), (139, 136, 130), (126, 125, 128), (127, 140, 125), (129, 128, 141), (141, 131, 129), (130, 131, 142), (127, 143, 140), (144, 134, 136), (134, 137, 135), (137, 145, 138), (143, 138, 145), (142, 139, 130), (144, 136, 139), (125, 146, 128), (148, 147, 125), (128, 149, 141), (131, 141, 150), (131, 151, 142), (143, 152, 140), (144, 153, 134), (134, 154, 137), (137, 155, 156), (143, 145, 152), (142, 151, 139), (157, 144, 139), (125, 147, 146), (128, 146, 149), (148, 158, 147), (149, 159, 141), (150, 160, 131), (141, 159, 150), (131, 161, 151), (148, 162, 158), (144, 163, 153), (153, 154, 134), (154, 155, 137), (158, 156, 155), (162, 156, 158), (151, 164, 139), (157, 163, 144), (139, 165, 157), (147, 166, 146), (149, 146, 167), (147, 158, 168), (159, 149, 167), (169, 160, 150), (160, 170, 171), (150, 159, 172), (161, 173, 151), (163, 174, 153), (174, 154, 153), (154, 175, 155), (158, 155, 176), (151, 173, 164), (178, 165, 177), (179, 163, 157), (157, 165, 180), (147, 181, 166), (166, 161, 146), (167, 182, 161), (158, 183, 168), (147, 168, 181), (159, 167, 184), (169, 150, 185), (169, 184, 160), (188, 186, 187), (159, 184, 172), (150, 172, 185), (161, 166, 173), (189, 174, 163), (164, 190, 174), (175, 154, 164), (175, 191, 155), (191, 176, 155), (158, 176, 183), (173, 175, 164), (164, 174, 165), (192, 179, 157), (179, 189, 163), (165, 189, 180), (192, 157, 180), (166, 181, 173), (195, 193, 194), (195, 196, 181), (184, 167, 160), (197, 169, 185), (198, 184, 169), (172, 184, 198), (185, 172, 199), (174, 189, 165), (173, 191, 175), (191, 200, 201), (201, 202, 193), (203, 179, 192), (204, 189, 179), (180, 189, 204), (205, 192, 180), (181, 206, 173), (193, 207, 194), (195, 194, 196), (181, 196, 208), (209, 169, 197), (197, 185, 210), (211, 198, 169), (212, 172, 198), (185, 199, 210), (199, 172, 213), (173, 206, 191), (200, 202, 201), (214, 200, 191), (193, 202, 207), (215, 179, 203), (216, 203, 192), (217, 204, 179), (180, 204, 218), (216, 192, 205), (205, 180, 219), (181, 220, 206), (194, 207, 221), (196, 194, 222), (196, 222, 208), (208, 223, 224), (209, 197, 225), (211, 169, 209), (197, 210, 226), (212, 198, 211), (213, 172, 212), (210, 199, 227), (199, 213, 228), (206, 220, 191), (229, 202, 200), (214, 230, 231), (214, 229, 200), (232, 207, 202), (233, 215, 203), (217, 179, 215), (234, 203, 216), (218, 204, 217), (219, 180, 218), (235, 216, 205), (236, 205, 219), (237, 220, 181), (207, 238, 221), (194, 221, 239), (194, 240, 222), (222, 241, 208), (224, 223, 237), (242, 223, 208), (243, 209, 225), (225, 244, 245), (211, 209, 246), (226, 210, 247), (212, 211, 248), (213, 212, 249), (251, 250, 228), (247, 210, 227), (228, 213, 252), (253, 191, 220), (254, 202, 229), (255, 214, 231), (230, 253, 231), (214, 256, 229), (257, 232, 202), (232, 258, 207), (259, 215, 233), (233, 260, 261), (217, 215, 262), (234, 216, 263), (217, 264, 218), (218, 265, 219), (267, 266, 236), (263, 216, 235), (236, 219, 268), (220, 237, 269), (270, 269, 237), (271, 220, 269), (221, 238, 272), (207, 273, 238), (237, 239, 274), (240, 194, 239), (222, 240, 241), (241, 242, 208), (223, 239, 237), (275, 223, 242), (276, 209, 243), (225, 226, 243), (277, 209, 276), (280, 278, 279), (226, 247, 281), (213, 282, 283), (227, 228, 252), (247, 227, 281), (252, 213, 283), (220, 271, 253), (269, 253, 271), (270, 253, 269), (257, 202, 254), (256, 254, 229), (256, 214, 255), (255, 231, 284), (253, 257, 231), (253, 285, 257), (258, 273, 207), (272, 258, 232), (286, 215, 259), (259, 233, 234), (215, 286, 287), (288, 234, 263), (291, 289, 290), (219, 292, 293), (268, 235, 236), (288, 263, 235), (268, 219, 293), (221, 270, 294), (297, 295, 296), (298, 274, 272), (300, 299, 297), (240, 239, 301), (240, 301, 241), (241, 302, 242), (301, 239, 223), (275, 242, 303), (275, 301, 223), (305, 304, 243), (306, 243, 226), (226, 307, 306), (227, 308, 309), (226, 281, 310), (312, 227, 311), (227, 252, 311), (281, 227, 309), (252, 283, 313), (314, 270, 232), (315, 257, 254), (315, 254, 256), (255, 316, 256), (231, 315, 284), (317, 255, 284), (231, 257, 315), (318, 299, 300), (272, 285, 298), (296, 319, 318), (320, 286, 259), (321, 259, 234), (261, 322, 321), (323, 234, 288), (324, 261, 323), (326, 235, 325), (235, 268, 325), (327, 288, 235), (268, 328, 329), (270, 221, 330), (297, 299, 295), (296, 295, 331), (332, 331, 295), (241, 301, 302), (242, 302, 303), (333, 275, 303), (275, 334, 301), (306, 304, 305), (243, 306, 305), (335, 226, 310), (336, 310, 281), (283, 311, 313), (338, 337, 313), (281, 309, 336), (330, 232, 270), (316, 315, 256), (317, 316, 255), (315, 339, 284), (317, 284, 340), (319, 299, 318), (296, 331, 319), (332, 319, 331), (286, 320, 321), (320, 341, 342), (343, 323, 288), (235, 344, 327), (325, 329, 328), (329, 325, 268), (288, 327, 343), (347, 345, 346), (349, 346, 348), (302, 301, 334), (302, 350, 303), (333, 303, 351), (333, 352, 275), (334, 275, 352), (309, 310, 336), (339, 315, 316), (353, 316, 317), (284, 339, 354), (284, 354, 340), (355, 317, 340), (356, 345, 347), (348, 356, 349), (323, 343, 327), (357, 346, 345), (346, 357, 348), (334, 352, 302), (302, 352, 350), (303, 350, 351), (358, 333, 351), (359, 352, 333), (316, 354, 339), (355, 353, 317), (353, 354, 316), (340, 354, 360), (361, 355, 340), (362, 345, 356), (348, 362, 356), (365, 363, 364), (365, 366, 367), (350, 352, 359), (351, 350, 368), (369, 333, 358), (358, 351, 370), (371, 359, 333), (372, 353, 355), (360, 354, 353), (340, 360, 373), (374, 355, 361), (361, 340, 375), (376, 364, 363), (367, 377, 376), (366, 365, 364), (367, 366, 378), (350, 359, 379), (351, 368, 370), (368, 350, 380), (369, 358, 381), (371, 333, 369), (382, 358, 370), (379, 359, 371), (383, 353, 372), (374, 372, 355), (384, 360, 353), (375, 340, 373), (373, 360, 384), (385, 374, 361), (386, 361, 375), (377, 364, 376), (378, 377, 367), (389, 387, 388), (389, 388, 390), (380, 350, 379), (370, 368, 391), (368, 380, 392), (393, 369, 381), (381, 394, 382), (371, 369, 395), (382, 370, 396), (379, 371, 397), (398, 383, 372), (384, 353, 383), (399, 372, 374), (373, 400, 375), (384, 401, 373), (385, 402, 386), (403, 374, 385), (386, 375, 404), (406, 387, 405), (390, 406, 405), (388, 387, 407), (390, 388, 408), (380, 379, 409), (410, 368, 392), (396, 370, 391), (392, 380, 411), (369, 393, 412), (381, 382, 393), (413, 369, 412), (416, 414, 415), (382, 396, 417), (418, 383, 398), (398, 372, 419), (384, 383, 420), (399, 374, 403), (423, 421, 422), (375, 424, 425), (404, 385, 386), (426, 403, 385), (404, 375, 425), (406, 407, 387), (408, 406, 390), (388, 407, 427), (388, 427, 408), (380, 428, 429), (391, 392, 411), (396, 391, 417), (411, 380, 429), (430, 412, 393), (393, 382, 431), (382, 432, 431), (410, 433, 434), (382, 417, 435), (436, 383, 418), (418, 398, 399), (383, 436, 437), (426, 399, 403), (419, 438, 439), (441, 385, 440), (440, 385, 404), (442, 426, 385), (404, 425, 443), (406, 427, 407), (408, 427, 406), (445, 410, 444), (391, 411, 444), (417, 391, 434), (411, 429, 446), (431, 412, 430), (393, 431, 430), (447, 382, 435), (435, 417, 448), (449, 436, 418), (450, 418, 399), (419, 451, 450), (438, 399, 426), (385, 452, 442), (440, 443, 425), (443, 440, 404), (453, 426, 442), (429, 444, 446), (444, 411, 446), (417, 434, 448), (434, 435, 448), (436, 449, 450), (449, 418, 450), (453, 438, 426), (438, 453, 442)])
_uv = me_id67.uv_layers.new(name='UVTex')
_uv.uv.foreach_set('vector', [0.4883, 0.8594, 0.3984, 0.8672, 0.457, 0.8242, 0.457, 0.8242, 0.3984, 0.8672, 0.4883, 0.8594, 0.457, 0.8242, 0.3984, 0.8672, 0.3125, 0.8203, 0.457, 0.8242, 0.4961, 0.7227, 0.4883, 0.8594, 0.4961, 0.7227, 0.457, 0.8242, 0.4883, 0.8594, 0.3125, 0.8203, 0.3984, 0.8672, 0.457, 0.8242, 0.457, 0.8242, 0.3125, 0.8203, 0.4062, 0.7422, 0.3984, 0.8672, 0.3047, 0.8516, 0.3125, 0.8203, 0.4062, 0.7422, 0.4961, 0.7227, 0.457, 0.8242, 0.4062, 0.7422, 0.457, 0.8242, 0.4961, 0.7227, 0.3047, 0.8516, 0.3984, 0.8672, 0.3125, 0.8203, 0.4062, 0.7422, 0.3125, 0.8203, 0.457, 0.8242, 0.3125, 0.8203, 0.3047, 0.7305, 0.4062, 0.7422, 0.3047, 0.8516, 0.2461, 0.8047, 0.3125, 0.8203, 0.3047, 0.7305, 0.4961, 0.7227, 0.4062, 0.7422, 0.4961, 0.7227, 0.3047, 0.7305, 0.4062, 0.7422, 0.3125, 0.8203, 0.2461, 0.8047, 0.3047, 0.8516, 0.4062, 0.7422, 0.3047, 0.7305, 0.3125, 0.8203, 0.2461, 0.8047, 0.3047, 0.7305, 0.3125, 0.8203, 0.3047, 0.8516, 0.2539, 0.8672, 0.2461, 0.8047, 0.3047, 0.7305, 0.4375, 0.6914, 0.4961, 0.7227, 0.4375, 0.6914, 0.3047, 0.7305, 0.4961, 0.7227, 0.2461, 0.8047, 0.2539, 0.8672, 0.3047, 0.8516, 0.3125, 0.8203, 0.3047, 0.7305, 0.2461, 0.8047, 0.2461, 0.8047, 0.1875, 0.6719, 0.3047, 0.7305, 0.3047, 0.8516, 0.2891, 0.9141, 0.2539, 0.8672, 0.2539, 0.8672, 0.2188, 0.8281, 0.2461, 0.8047, 0.3047, 0.7305, 0.2959, 0.6949, 0.4375, 0.6914, 0.2959, 0.6949, 0.3047, 0.7305, 0.4375, 0.6914, 0.2461, 0.8047, 0.2188, 0.8281, 0.2539, 0.8672, 0.2539, 0.8672, 0.2891, 0.9141, 0.3047, 0.8516, 0.3047, 0.7305, 0.1875, 0.6719, 0.2461, 0.8047, 0.1875, 0.6719, 0.2461, 0.8047, 0.1367, 0.7852, 0.1875, 0.6719, 0.2959, 0.6949, 0.3047, 0.7305, 0.2891, 0.9141, 0.1953, 0.9219, 0.2539, 0.8672, 0.2188, 0.8281, 0.2539, 0.8672, 0.1211, 0.8516, 0.2461, 0.8047, 0.2188, 0.8281, 0.1367, 0.7852, 0.2959, 0.6949, 0.1875, 0.6719, 0.3047, 0.7305, 0.1367, 0.7852, 0.2188, 0.8281, 0.2461, 0.8047, 0.2188, 0.8281, 0.1211, 0.8516, 0.2539, 0.8672, 0.2539, 0.8672, 0.1953, 0.9219, 0.2891, 0.9141, 0.1367, 0.7852, 0.2461, 0.8047, 0.1875, 0.6719, 0.1367, 0.7852, 0.08203, 0.6172, 0.1875, 0.6719, 0.3594, 0.6172, 0.2959, 0.6949, 0.1875, 0.6719, 0.2891, 0.9141, 0.1448, 0.9422, 0.1953, 0.9219, 0.2539, 0.8672, 0.1953, 0.9219, 0.1211, 0.8516, 0.2188, 0.8281, 0.1211, 0.8516, 0.1367, 0.7852, 0.1875, 0.6719, 0.2959, 0.6949, 0.3594, 0.6172, 0.1367, 0.7852, 0.1211, 0.8516, 0.2188, 0.8281, 0.1211, 0.8516, 0.1953, 0.9219, 0.2539, 0.8672, 0.1953, 0.9219, 0.1448, 0.9422, 0.2891, 0.9141, 0.1875, 0.6719, 0.08203, 0.6172, 0.1367, 0.7852, 0.01172, 0.6484, 0.08203, 0.6172, 0.1367, 0.7852, 0.1875, 0.6719, 0.08203, 0.6172, 0.2891, 0.5664, 0.4414, 0.6523, 0.2959, 0.6949, 0.3594, 0.6172, 0.1875, 0.6719, 0.2891, 0.5664, 0.3594, 0.6172, 0.2891, 0.9141, 0.1641, 0.9805, 0.1448, 0.9422, 0.08984, 0.8867, 0.09341, 0.914, 0.04971, 0.9074, 0.1953, 0.9219, 0.08984, 0.8867, 0.1211, 0.8516, 0.1211, 0.8516, 0.08984, 0.8867, 0.1367, 0.7852, 0.3594, 0.6172, 0.2891, 0.5664, 0.1875, 0.6719, 0.3594, 0.6172, 0.2959, 0.6949, 0.4414, 0.6523, 0.1367, 0.7852, 0.08984, 0.8867, 0.1211, 0.8516, 0.1211, 0.8516, 0.08984, 0.8867, 0.1953, 0.9219, 0.04971, 0.9074, 0.09341, 0.914, 0.08984, 0.8867, 0.1448, 0.9422, 0.1641, 0.9805, 0.2891, 0.9141, 0.2891, 0.5664, 0.08203, 0.6172, 0.1875, 0.6719, 0.08203, 0.6172, 0.01172, 0.6484, 0.1367, 0.7852, 0.08984, 0.8867, 0.01172, 0.6484, 0.1367, 0.7852, 0.01172, 0.6484, 0.05859, 0.5664, 0.08203, 0.6172, 0.08203, 0.6172, 0.1523, 0.5352, 0.2891, 0.5664, 0.4414, 0.6523, 0.3594, 0.6172, 0.4375, 0.625, 0.3594, 0.6172, 0.2891, 0.5664, 0.3965, 0.6074, 0.9922, 0.4102, 0.9922, 0.4336, 0.8945, 0.4375, 0.4079, 0.9193, 0.3486, 0.9468, 0.3155, 0.8794, 0.04971, 0.9074, 0.09341, 0.914, 0.05273, 0.9336, 0.3168, 0.9991, 0.3155, 0.8794, 0.3486, 0.9468, 0.3965, 0.6074, 0.2891, 0.5664, 0.3594, 0.6172, 0.4375, 0.625, 0.3594, 0.6172, 0.4414, 0.6523, 0.1367, 0.7852, 0.01172, 0.6484, 0.08984, 0.8867, 0.3155, 0.8794, 0.3168, 0.9991, 0.3486, 0.9468, 0.05273, 0.9336, 0.09341, 0.914, 0.04971, 0.9074, 0.3155, 0.8794, 0.3486, 0.9468, 0.4079, 0.9193, 0.9922, 0.4336, 0.9922, 0.4102, 0.8945, 0.4375, 0.1523, 0.5352, 0.08203, 0.6172, 0.2891, 0.5664, 0.05859, 0.5664, 0.01172, 0.6484, 0.08203, 0.6172, 0.01172, 0.8672, 0.01172, 0.6484, 0.08984, 0.8867, 0.08203, 0.6172, 0.05859, 0.5664, 0.1523, 0.5352, 0.05859, 0.5664, 0.01172, 0.6484, 0.01172, 0.5234, 0.3984, 0.5469, 0.2891, 0.5664, 0.1838, 0.5083, 0.4961, 0.5938, 0.4414, 0.6523, 0.4375, 0.625, 0.4277, 0.8809, 0.4961, 0.9023, 0.4961, 0.8789, 0.3965, 0.6074, 0.2891, 0.5664, 0.3984, 0.5469, 0.4277, 0.8926, 0.4961, 0.8789, 0.4961, 0.9023, 0.9922, 0.4102, 0.8945, 0.4375, 0.9922, 0.3867, 0.5003, 0.9592, 0.3486, 0.9468, 0.4079, 0.9193, 0.04971, 0.9074, 0.05273, 0.9336, 0.003906, 0.9297, 0.09341, 0.914, 0.1016, 0.9375, 0.05273, 0.9336, 0.3486, 0.9468, 0.4085, 0.9791, 0.3168, 0.9991, 0.4961, 0.9023, 0.4961, 0.8789, 0.4277, 0.8926, 0.3984, 0.5469, 0.2891, 0.5664, 0.3965, 0.6074, 0.4961, 0.9023, 0.4277, 0.8809, 0.4961, 0.8789, 0.4961, 0.5938, 0.4375, 0.625, 0.4414, 0.6523, 0.08984, 0.8867, 0.01172, 0.6484, 0.01172, 0.8672, 0.3168, 0.9991, 0.4085, 0.9791, 0.3486, 0.9468, 0.05273, 0.9336, 0.1016, 0.9375, 0.09341, 0.914, 0.003906, 0.9297, 0.05273, 0.9336, 0.04971, 0.9074, 0.4079, 0.9193, 0.3486, 0.9468, 0.5003, 0.9592, 0.9922, 0.4102, 0.9922, 0.3867, 0.8945, 0.4375, 0.1838, 0.5083, 0.2891, 0.5664, 0.3984, 0.5469, 0.05859, 0.5664, 0.08203, 0.6172, 0.1523, 0.5352, 0.01172, 0.5234, 0.01172, 0.6484, 0.05859, 0.5664, 0.1016, 0.9375, 0.01172, 0.8672, 0.08984, 0.8867, 0.9922, 0.3398, 0.8281, 0.2305, 0.9922, 0.1758, 0.9922, 0.06641, 0.9922, 0.1758, 0.8789, 0.05469, 0.3984, 0.5469, 0.1838, 0.5083, 0.3403, 0.5085, 0.4961, 0.5938, 0.4375, 0.625, 0.4336, 0.5977, 0.4277, 0.8809, 0.4961, 0.8789, 0.4277, 0.8926, 0.4277, 0.8926, 0.4961, 0.9023, 0.4277, 0.8809, 0.3965, 0.6074, 0.3984, 0.5469, 0.4336, 0.5977, 0.4277, 0.9062, 0.4277, 0.8926, 0.452, 0.9145, 0.4961, 0.9023, 0.452, 0.9145, 0.4277, 0.8926, 0.4961, 0.9297, 0.452, 0.9145, 0.4961, 0.9023, 0.9922, 0.3867, 0.8945, 0.4375, 0.9922, 0.3398, 0.3486, 0.9468, 0.5003, 0.9592, 0.4085, 0.9791, 0.04688, 0.9082, 0.003906, 0.9297, 0.05273, 0.9336, 0.05273, 0.9336, 0.1016, 0.9375, 0.08984, 0.8867, 0.04688, 0.9082, 0.05273, 0.9336, 0.08984, 0.8867, 0.4277, 0.8926, 0.4961, 0.8789, 0.4277, 0.8809, 0.4277, 0.9063, 0.4961, 0.9297, 0.4277, 0.8926, 0.4961, 0.9023, 0.4277, 0.8926, 0.4961, 0.9297, 0.4336, 0.5977, 0.3984, 0.5469, 0.3965, 0.6074, 0.4277, 0.8926, 0.4277, 0.8809, 0.4961, 0.9023, 0.4336, 0.5977, 0.4375, 0.625, 0.4961, 0.5938, 0.9922, 0.1758, 0.8281, 0.2305, 0.9922, 0.3398, 0.08984, 0.8867, 0.01172, 0.8672, 0.1016, 0.9375, 0.08984, 0.8867, 0.05273, 0.9336, 0.04688, 0.9082, 0.4085, 0.9791, 0.5003, 0.9592, 0.3486, 0.9468, 0.08984, 0.8867, 0.1016, 0.9375, 0.05273, 0.9336, 0.05273, 0.9336, 0.003906, 0.9297, 0.04688, 0.9082, 0.9922, 0.3867, 0.9922, 0.3398, 0.8945, 0.4375, 0.3403, 0.5085, 0.1838, 0.5083, 0.3984, 0.5469, 0.8789, 0.05469, 0.9922, 0.1758, 0.9922, 0.06641, 0.7969, 0.332, 0.8281, 0.2305, 0.9922, 0.3398, 0.9922, 0.1758, 0.8281, 0.2305, 0.8633, 0.1523, 0.8789, 0.05469, 0.9922, 0.1758, 0.8633, 0.1523, 0.3984, 0.5469, 0.3403, 0.5085, 0.4968, 0.5087, 0.3984, 0.5469, 0.4961, 0.5938, 0.4336, 0.5977, 0.4277, 0.9063, 0.452, 0.9146, 0.4277, 0.8926, 0.4961, 0.9024, 0.4277, 0.8926, 0.452, 0.9146, 0.4961, 0.9297, 0.4961, 0.9024, 0.452, 0.9146, 0.3594, 0.8828, 0.4277, 0.8809, 0.4277, 0.8926, 0.4277, 0.8926, 0.4277, 0.8809, 0.3594, 0.8828, 0.3594, 0.8828, 0.4277, 0.8926, 0.4277, 0.9062, 0.9922, 0.3398, 0.8945, 0.4375, 0.7969, 0.332, 0.4277, 0.8926, 0.4277, 0.8809, 0.3594, 0.8828, 0.4277, 0.9062, 0.4277, 0.8926, 0.3594, 0.8828, 0.4277, 0.9062, 0.4277, 0.8926, 0.4961, 0.9297, 0.4961, 0.9023, 0.4961, 0.9297, 0.4277, 0.8926, 0.3984, 0.5469, 0.4336, 0.5977, 0.4961, 0.5938, 0.3594, 0.8828, 0.4277, 0.8809, 0.4277, 0.8926, 0.8633, 0.1523, 0.8281, 0.2305, 0.9922, 0.1758, 0.9922, 0.3398, 0.8281, 0.2305, 0.7969, 0.332, 0.9922, 0.3398, 0.7969, 0.332, 0.8945, 0.4375, 0.3403, 0.5085, 0.3984, 0.5469, 0.4968, 0.5087, 0.8633, 0.1523, 0.9922, 0.1758, 0.8789, 0.05469, 0.7969, 0.332, 0.6484, 0.2734, 0.8281, 0.2305, 0.8281, 0.2305, 0.6142, 0.1583, 0.8633, 0.1523, 0.6647, 0.06857, 0.8789, 0.05469, 0.8633, 0.1523, 0.3984, 0.5469, 0.4968, 0.5087, 0.4961, 0.5938, 0.4277, 0.9062, 0.4277, 0.8926, 0.3594, 0.8828, 0.7969, 0.332, 0.8945, 0.4375, 0.7734, 0.4531, 0.3594, 0.8828, 0.4277, 0.8926, 0.4277, 0.9062, 0.4968, 0.5087, 0.3984, 0.5469, 0.4961, 0.5938, 0.8633, 0.1523, 0.6142, 0.1583, 0.8281, 0.2305, 0.8281, 0.2305, 0.6484, 0.2734, 0.7969, 0.332, 0.8945, 0.4375, 0.7969, 0.332, 0.7734, 0.4531, 0.6647, 0.06857, 0.8633, 0.1523, 0.8789, 0.05469, 0.8281, 0.2305, 0.6484, 0.2734, 0.6142, 0.1583, 0.7969, 0.332, 0.625, 0.3672, 0.6484, 0.2734, 0.8633, 0.1523, 0.6142, 0.1583, 0.6523, 0.09766, 0.6523, 0.09766, 0.6647, 0.06857, 0.8633, 0.1523, 0.8789, 0.05469, 0.6647, 0.06857, 0.6953, 0.01953, 0.7969, 0.332, 0.7734, 0.4531, 0.625, 0.3672, 0.6523, 0.09766, 0.6142, 0.1583, 0.8633, 0.1523, 0.6142, 0.1583, 0.6484, 0.2734, 0.8281, 0.2305, 0.6484, 0.2734, 0.625, 0.3672, 0.7969, 0.332, 0.7734, 0.4531, 0.7969, 0.332, 0.625, 0.3672, 0.6953, 0.01953, 0.6647, 0.06857, 0.8789, 0.05469, 0.6523, 0.09766, 0.8633, 0.1523, 0.6647, 0.06857, 0.6484, 0.2734, 0.5129, 0.138, 0.6142, 0.1583, 0.625, 0.3672, 0.4648, 0.2617, 0.6484, 0.2734, 0.668, 1.004, 0.6216, 0.8937, 0.7422, 0.9297, 0.5664, 0.8359, 0.7422, 0.9297, 0.7461, 0.7148, 0.6647, 0.06857, 0.5287, 0.01575, 0.6953, 0.01953, 0.7734, 0.4531, 0.5977, 0.457, 0.625, 0.3672, 0.7422, 0.9297, 0.6216, 0.8937, 0.668, 1.004, 0.6142, 0.1583, 0.5129, 0.138, 0.6484, 0.2734, 0.6484, 0.2734, 0.4648, 0.2617, 0.625, 0.3672, 0.7734, 0.4531, 0.625, 0.3672, 0.5977, 0.457, 0.6953, 0.01953, 0.5287, 0.01575, 0.6647, 0.06857, 0.7461, 0.7148, 0.7422, 0.9297, 0.5664, 0.8359, 0.6484, 0.2734, 0.4648, 0.2617, 0.5129, 0.138, 0.668, 1.004, 0.5078, 0.9766, 0.6216, 0.8937, 0.625, 0.3672, 0.4414, 0.3438, 0.4648, 0.2617, 0.6216, 0.8937, 0.6211, 0.7148, 0.7422, 0.9297, 0.7461, 0.7148, 0.6211, 0.7148, 0.5664, 0.8359, 0.7422, 0.9297, 0.6211, 0.7148, 0.7461, 0.7148, 0.6647, 0.06857, 0.5178, 0.07423, 0.5287, 0.01575, 0.625, 0.3672, 0.5977, 0.457, 0.4414, 0.3438, 0.7422, 0.9297, 0.6211, 0.7148, 0.6216, 0.8937, 0.6216, 0.8937, 0.5078, 0.9766, 0.668, 1.004, 0.5129, 0.138, 0.4648, 0.2617, 0.6484, 0.2734, 0.4414, 0.3438, 0.625, 0.3672, 0.4648, 0.2617, 0.5977, 0.457, 0.625, 0.3672, 0.4414, 0.3438, 0.5287, 0.01575, 0.5178, 0.07423, 0.6647, 0.06857, 0.7461, 0.7148, 0.6211, 0.7148, 0.7422, 0.9297, 0.5664, 0.8359, 0.6211, 0.7148, 0.7461, 0.7148, 0.4648, 0.2617, 0.4121, 0.141, 0.5129, 0.138, 0.6216, 0.8937, 0.5078, 0.9766, 0.5078, 0.75, 0.4648, 0.2617, 0.4414, 0.3438, 0.2305, 0.2148, 0.6211, 0.7148, 0.6216, 0.8937, 0.5078, 0.75, 0.625, 0.5156, 0.6211, 0.7148, 0.7461, 0.7148, 0.6211, 0.7148, 0.5117, 0.8789, 0.5664, 0.8359, 0.7461, 0.7148, 0.6211, 0.7148, 0.625, 0.5156, 0.5178, 0.07423, 0.4235, 0.02682, 0.5287, 0.01575, 0.6211, 0.7148, 0.5078, 0.75, 0.6216, 0.8937, 0.5078, 0.75, 0.5078, 0.9766, 0.6216, 0.8937, 0.5129, 0.138, 0.4121, 0.141, 0.4648, 0.2617, 0.4414, 0.3438, 0.4648, 0.2617, 0.2305, 0.2148, 0.5287, 0.01575, 0.4235, 0.02682, 0.5178, 0.07423, 0.5117, 0.8789, 0.6211, 0.7148, 0.5664, 0.8359, 0.625, 0.5156, 0.6211, 0.7148, 0.7461, 0.7148, 0.7461, 0.7148, 0.6211, 0.7148, 0.625, 0.5156, 0.4648, 0.2617, 0.2852, 0.1094, 0.4121, 0.141, 0.4121, 0.141, 0.5178, 0.07423, 0.5129, 0.138, 0.5078, 0.75, 0.5078, 0.9766, 0.5117, 0.8789, 0.4414, 0.3438, 0.2148, 0.2773, 0.2305, 0.2148, 0.4648, 0.2617, 0.2305, 0.2148, 0.2852, 0.1094, 0.6211, 0.7148, 0.5078, 0.75, 0.5078, 0.6836, 0.625, 0.5156, 0.7461, 0.7148, 0.7461, 0.5156, 0.625, 0.5156, 0.5078, 0.6836, 0.6211, 0.7148, 0.6211, 0.7148, 0.5078, 0.75, 0.5117, 0.8789, 0.6211, 0.7148, 0.5078, 0.6836, 0.625, 0.5156, 0.7461, 0.7148, 0.625, 0.5156, 0.7461, 0.5156, 0.5178, 0.07423, 0.4121, 0.141, 0.4235, 0.02682, 0.5078, 0.6836, 0.5078, 0.75, 0.6211, 0.7148, 0.5117, 0.8789, 0.5078, 0.9766, 0.5078, 0.75, 0.4121, 0.141, 0.5129, 0.138, 0.5178, 0.07423, 0.4121, 0.141, 0.2852, 0.1094, 0.4648, 0.2617, 0.2852, 0.1094, 0.2305, 0.2148, 0.4648, 0.2617, 0.4414, 0.3438, 0.2305, 0.2148, 0.2148, 0.2773, 0.4235, 0.02682, 0.4121, 0.141, 0.5178, 0.07423, 0.5117, 0.8789, 0.5078, 0.75, 0.6211, 0.7148, 0.7461, 0.5156, 0.625, 0.5156, 0.7461, 0.7148, 0.625, 0.5156, 0.5078, 0.6836, 0.6211, 0.7148, 0.6211, 0.7148, 0.5078, 0.6836, 0.625, 0.5156, 0.7461, 0.5156, 0.7461, 0.7148, 0.625, 0.5156, 0.4121, 0.141, 0.2852, 0.1094, 0.4235, 0.02682, 0.2305, 0.2148, 0.2148, 0.2773, 0.08203, 0.1992, 0.2305, 0.2148, 0.1875, 0.1562, 0.2852, 0.1094, 0.5078, 0.6836, 0.5078, 0.75, 0.6211, 0.7148, 0.2775, 0.4218, 0.3164, 0.4648, 0.3163, 0.4233, 0.5664, 0.5156, 0.5078, 0.6836, 0.625, 0.5156, 0.625, 0.5156, 0.5078, 0.6836, 0.5664, 0.5156, 0.3163, 0.4233, 0.3164, 0.4644, 0.2775, 0.4218, 0.5078, 0.75, 0.5078, 0.6836, 0.6211, 0.7148, 0.4235, 0.02682, 0.2852, 0.1094, 0.4121, 0.141, 0.2852, 0.1094, 0.1875, 0.1562, 0.2305, 0.2148, 0.2305, 0.2148, 0.08203, 0.1992, 0.2148, 0.2773, 0.2775, 0.4218, 0.3164, 0.4644, 0.3163, 0.4233, 0.5664, 0.5156, 0.5078, 0.6836, 0.625, 0.5156, 0.625, 0.5156, 0.5078, 0.6836, 0.5664, 0.5156, 0.2775, 0.4218, 0.3163, 0.4233, 0.3164, 0.4648, 0.2852, 0.1094, 0.2951, 0.02887, 0.4235, 0.02682, 0.2148, 0.2773, 0.05859, 0.2695, 0.08203, 0.1992, 0.2305, 0.2148, 0.08203, 0.1992, 0.1875, 0.1562, 0.9943, 0.7908, 0.9336, 0.918, 0.9745, 0.7211, 0.2232, 0.432, 0.3164, 0.4648, 0.2775, 0.4218, 0.2775, 0.4218, 0.3163, 0.4233, 0.2889, 0.4158, 0.2236, 0.4628, 0.3166, 0.4952, 0.3164, 0.4648, 0.2236, 0.4963, 0.3164, 0.4644, 0.3166, 0.4952, 0.3163, 0.4233, 0.2775, 0.4218, 0.2889, 0.4158, 0.2775, 0.4218, 0.3164, 0.4644, 0.2232, 0.432, 0.4235, 0.02682, 0.2951, 0.02887, 0.2852, 0.1094, 0.1875, 0.1562, 0.08203, 0.1992, 0.2305, 0.2148, 0.9745, 0.7211, 0.9336, 0.918, 0.9943, 0.7908, 0.2148, 0.2773, 0.08203, 0.1992, 0.05859, 0.2695, 0.2232, 0.432, 0.3164, 0.4644, 0.2775, 0.4218, 0.2889, 0.4158, 0.2775, 0.4218, 0.3163, 0.4233, 0.2236, 0.4963, 0.3166, 0.4952, 0.3164, 0.4644, 0.3164, 0.4648, 0.3166, 0.4952, 0.2236, 0.4628, 0.2889, 0.4158, 0.3163, 0.4233, 0.2775, 0.4218, 0.2775, 0.4218, 0.3164, 0.4648, 0.2232, 0.432, 0.2852, 0.1094, 0.1578, 0.01127, 0.2951, 0.02887, 0.08203, 0.1992, 0.05859, 0.2695, 0.01658, 0.1855, 0.9336, 0.918, 0.8125, 0.9961, 0.9161, 0.7583, 0.9336, 0.918, 0.9161, 0.7583, 0.9745, 0.7211, 0.9745, 0.7211, 0.8855, 0.6316, 0.9943, 0.7908, 0.3125, 0.4844, 0.2578, 0.4688, 0.2812, 0.4297, 0.2236, 0.4628, 0.3164, 0.4648, 0.2232, 0.432, 0.25, 0.4258, 0.2891, 0.4141, 0.2305, 0.4961, 0.2236, 0.4963, 0.3166, 0.4952, 0.2236, 0.4628, 0.2232, 0.432, 0.3164, 0.4644, 0.2236, 0.4963, 0.2891, 0.4141, 0.25, 0.4258, 0.2305, 0.4961, 0.3125, 0.4766, 0.2344, 0.4766, 0.3008, 0.418, 0.2951, 0.02887, 0.1578, 0.01127, 0.2852, 0.1094, 0.9161, 0.7583, 0.8125, 0.9961, 0.9336, 0.918, 0.9745, 0.7211, 0.9943, 0.7908, 0.8855, 0.6316, 0.9745, 0.7211, 0.9161, 0.7583, 0.9336, 0.918, 0.01658, 0.1855, 0.05859, 0.2695, 0.08203, 0.1992, 0.3008, 0.418, 0.2344, 0.4766, 0.3125, 0.4766, 0.2236, 0.4963, 0.3164, 0.4644, 0.2232, 0.432, 0.2305, 0.4961, 0.25, 0.4258, 0.2891, 0.4141, 0.2236, 0.4628, 0.3166, 0.4952, 0.2236, 0.4963, 0.2232, 0.432, 0.3164, 0.4648, 0.2236, 0.4628, 0.2305, 0.4961, 0.2891, 0.4141, 0.25, 0.4258, 0.2812, 0.4297, 0.2578, 0.4688, 0.3125, 0.4844, 0.09367, 0.08687, 0.1578, 0.01127, 0.2852, 0.1094, 0.2133, 0.3665, 0.1317, 0.4981, 0.1316, 0.3668, 0.8125, 0.9961, 0.7695, 0.9453, 0.7574, 0.8388, 0.8125, 0.9961, 0.8214, 0.7414, 0.9161, 0.7583, 0.9161, 0.7583, 0.8854, 0.6315, 0.9745, 0.7211, 0.9943, 0.7908, 0.8855, 0.6316, 0.8469, 0.8094, 0.9907, 0.6315, 0.8855, 0.6316, 0.9745, 0.7211, 0.2969, 0.3945, 0.3125, 0.4844, 0.2812, 0.4297, 0.2812, 0.4297, 0.2578, 0.4688, 0.2188, 0.4297, 0.3665, 0.4957, 0.3901, 0.4486, 0.3609, 0.4196, 0.2227, 0.457, 0.3203, 0.4688, 0.3047, 0.4219, 0.3373, 0.4953, 0.3665, 0.4957, 0.3423, 0.4197, 0.3194, 0.4421, 0.3373, 0.4953, 0.3423, 0.4197, 0.2344, 0.4766, 0.3125, 0.4766, 0.3008, 0.418, 0.3047, 0.4219, 0.3203, 0.4688, 0.2227, 0.457, 0.3008, 0.418, 0.2344, 0.4766, 0.2969, 0.3945, 0.09367, 0.08687, 0.2852, 0.1094, 0.1578, 0.01127, 0.8214, 0.7414, 0.8125, 0.9961, 0.9161, 0.7583, 0.9907, 0.6315, 0.9745, 0.7211, 0.8855, 0.6316, 0.9943, 0.7908, 0.8469, 0.8094, 0.8855, 0.6316, 0.9745, 0.7211, 0.8854, 0.6315, 0.9161, 0.7583, 0.7574, 0.8388, 0.7695, 0.9453, 0.8125, 0.9961, 0.1316, 0.3668, 0.1317, 0.4981, 0.2133, 0.3665, 0.2969, 0.3945, 0.2344, 0.4766, 0.3008, 0.418, 0.3008, 0.418, 0.3125, 0.4766, 0.2344, 0.4766, 0.3373, 0.4953, 0.3194, 0.4421, 0.3423, 0.4197, 0.2227, 0.457, 0.3203, 0.4688, 0.3047, 0.4219, 0.3373, 0.4953, 0.3423, 0.4197, 0.3665, 0.4957, 0.3665, 0.4957, 0.3609, 0.4196, 0.3901, 0.4486, 0.2188, 0.4297, 0.2578, 0.4688, 0.2812, 0.4297, 0.3047, 0.4219, 0.3203, 0.4688, 0.2227, 0.457, 0.2812, 0.4297, 0.3125, 0.4844, 0.2969, 0.3945, 0.1578, 0.01127, 0.09367, 0.08687, 0.03331, 0.05, 0.03157, 0.05054, 0.03331, 0.05, 0.09367, 0.08687, 0.03406, 0.04977, 0.1578, 0.01127, 0.03331, 0.05, 0.1316, 0.3668, 0.1317, 0.4981, 0.006207, 0.4986, 0.2133, 0.3665, 0.2132, 0.4979, 0.1317, 0.4981, 0.8469, 0.8094, 0.7574, 0.8388, 0.7695, 0.9453, 0.8214, 0.7414, 0.8125, 0.9961, 0.7574, 0.8388, 0.9161, 0.7583, 0.8214, 0.7414, 0.8854, 0.6315, 0.8854, 0.6315, 0.9907, 0.6315, 0.9745, 0.7211, 0.8855, 0.6316, 0.7574, 0.8388, 0.8469, 0.8094, 0.6211, 0.7148, 0.668, 1.004, 0.7422, 0.9297, 0.2383, 0.4102, 0.3125, 0.4844, 0.2969, 0.3945, 0.2812, 0.4297, 0.2188, 0.4297, 0.2969, 0.3945, 0.2266, 0.4336, 0.2812, 0.4258, 0.2852, 0.4062, 0.3423, 0.4197, 0.3665, 0.4957, 0.3609, 0.4196, 0.2227, 0.457, 0.3047, 0.4219, 0.293, 0.3906, 0.2344, 0.4219, 0.2812, 0.4258, 0.2305, 0.4102, 0.2344, 0.4766, 0.3008, 0.418, 0.2969, 0.3945, 0.3047, 0.4219, 0.2227, 0.457, 0.293, 0.3906, 0.2969, 0.3945, 0.2344, 0.4766, 0.2422, 0.4102, 0.1578, 0.01127, 0.03406, 0.04977, 0.09367, 0.08687, 0.03331, 0.05001, 0.09367, 0.08687, 0.03406, 0.04977, 0.03157, 0.05055, 0.09367, 0.08687, 0.03331, 0.05001, 0.7574, 0.8388, 0.8125, 0.9961, 0.8214, 0.7414, 0.8854, 0.6315, 0.8214, 0.7414, 0.9161, 0.7583, 0.8854, 0.6315, 0.9745, 0.7211, 0.9907, 0.6315, 0.7422, 0.9297, 0.668, 1.004, 0.6211, 0.7148, 0.8469, 0.8094, 0.7574, 0.8388, 0.8855, 0.6316, 0.8469, 0.8094, 0.7695, 0.9453, 0.7574, 0.8388, 0.1317, 0.4981, 0.2132, 0.4979, 0.2133, 0.3665, 0.006207, 0.4986, 0.1317, 0.4981, 0.1316, 0.3668, 0.2422, 0.4102, 0.2344, 0.4766, 0.2969, 0.3945, 0.2969, 0.3945, 0.3008, 0.418, 0.2344, 0.4766, 0.2344, 0.4219, 0.2305, 0.4102, 0.2812, 0.4258, 0.293, 0.3906, 0.2227, 0.457, 0.3047, 0.4219, 0.3665, 0.4957, 0.3423, 0.4197, 0.3609, 0.4196, 0.2812, 0.4258, 0.2266, 0.4336, 0.2852, 0.4062, 0.2969, 0.3945, 0.2188, 0.4297, 0.2812, 0.4297, 0.293, 0.3906, 0.3047, 0.4219, 0.2227, 0.457, 0.2969, 0.3945, 0.3125, 0.4844, 0.2383, 0.4102, 0.01658, 0.1855, 0.03157, 0.05054, 0.09367, 0.08687, 0.1316, 0.3668, 0.1317, 0.4981, 0.006163, 0.3664, 0.006163, 0.3664, 0.1316, 0.3668, 0.006207, 0.4986, 0.2133, 0.3665, 0.2132, 0.4979, 0.1316, 0.3668, 0.8214, 0.7414, 0.7574, 0.8388, 0.766, 0.6318, 0.8214, 0.7414, 0.766, 0.6318, 0.8854, 0.6315, 0.668, 1.004, 0.6211, 0.7148, 0.7422, 0.9297, 0.766, 0.6318, 0.7574, 0.8388, 0.8855, 0.6316, 0.6211, 0.7148, 0.7422, 0.9297, 0.7461, 0.7148, 0.6211, 0.7148, 0.5078, 0.9766, 0.668, 1.004, 0.2266, 0.3633, 0.2383, 0.4102, 0.2969, 0.3945, 0.2383, 0.4102, 0.2969, 0.3945, 0.2188, 0.4297, 0.2266, 0.4336, 0.2852, 0.4062, 0.2305, 0.4102, 0.2344, 0.4219, 0.2812, 0.4258, 0.2305, 0.4102, 0.2227, 0.457, 0.293, 0.3906, 0.25, 0.4102, 0.2305, 0.4102, 0.2812, 0.4258, 0.2852, 0.4062, 0.2344, 0.4766, 0.2969, 0.3945, 0.2422, 0.4102, 0.293, 0.3906, 0.2227, 0.457, 0.25, 0.4102, 0.2969, 0.3945, 0.2422, 0.4102, 0.2461, 0.375, 0.09367, 0.08687, 0.03157, 0.05054, 0.01658, 0.1855, 0.766, 0.6318, 0.7574, 0.8388, 0.8214, 0.7414, 0.766, 0.6318, 0.8214, 0.7414, 0.8854, 0.6315, 0.7422, 0.9297, 0.6211, 0.7148, 0.668, 1.004, 0.668, 1.004, 0.5078, 0.9766, 0.6211, 0.7148, 0.7461, 0.7148, 0.7422, 0.9297, 0.6211, 0.7148, 0.8855, 0.6316, 0.7574, 0.8388, 0.766, 0.6318, 0.1316, 0.3668, 0.2132, 0.4979, 0.2133, 0.3665, 0.006207, 0.4986, 0.1316, 0.3668, 0.006163, 0.3664, 0.006163, 0.3664, 0.1317, 0.4981, 0.1316, 0.3668, 0.2461, 0.375, 0.2422, 0.4102, 0.2969, 0.3945, 0.2422, 0.4102, 0.2969, 0.3945, 0.2344, 0.4766, 0.2812, 0.4258, 0.2305, 0.4102, 0.2852, 0.4062, 0.25, 0.4102, 0.2227, 0.457, 0.293, 0.3906, 0.2812, 0.4258, 0.2344, 0.4219, 0.2305, 0.4102, 0.2852, 0.4062, 0.2266, 0.4336, 0.2305, 0.4102, 0.2188, 0.4297, 0.2969, 0.3945, 0.2383, 0.4102, 0.25, 0.4102, 0.293, 0.3906, 0.2227, 0.457, 0.2969, 0.3945, 0.2383, 0.4102, 0.2266, 0.3633, 0.03157, 0.05054, 0.01658, 0.1855, 0.00441, 0.1192, 0.1316, 0.3668, 0.2132, 0.4979, 0.1317, 0.4981, 0.006163, 0.3664, 0.1317, 0.4981, 0.006166, 0.3746, 0.006206, 0.4986, 0.006166, 0.3746, 0.1317, 0.4981, 0.668, 1.004, 0.5078, 0.9766, 0.6211, 0.7148, 0.7422, 0.9297, 0.6211, 0.7148, 0.7461, 0.7148, 0.625, 0.5156, 0.6211, 0.7148, 0.7461, 0.7148, 0.6211, 0.7148, 0.5078, 0.75, 0.5078, 0.9766, 0.2305, 0.4102, 0.2852, 0.4062, 0.2227, 0.3633, 0.2969, 0.3945, 0.2383, 0.4102, 0.2266, 0.3633, 0.2305, 0.4102, 0.2812, 0.4258, 0.2852, 0.4062, 0.2383, 0.375, 0.25, 0.4102, 0.293, 0.3906, 0.2305, 0.4102, 0.2852, 0.4062, 0.2227, 0.3633, 0.2422, 0.4102, 0.2969, 0.3945, 0.2461, 0.375, 0.293, 0.3906, 0.25, 0.4102, 0.2383, 0.375, 0.00441, 0.1192, 0.01658, 0.1855, 0.03157, 0.05054, 0.6211, 0.7148, 0.5078, 0.9766, 0.668, 1.004, 0.7461, 0.7148, 0.6211, 0.7148, 0.7422, 0.9297, 0.5078, 0.9766, 0.5078, 0.75, 0.6211, 0.7148, 0.7461, 0.7148, 0.6211, 0.7148, 0.625, 0.5156, 0.1317, 0.4981, 0.2132, 0.4979, 0.1316, 0.3668, 0.006163, 0.3664, 0.006166, 0.3746, 0.1317, 0.4981, 0.006207, 0.4986, 0.1317, 0.4981, 0.006166, 0.3746, 0.2305, 0.4102, 0.2227, 0.3633, 0.2852, 0.4062, 0.2461, 0.375, 0.2969, 0.3945, 0.2422, 0.4102, 0.2383, 0.375, 0.25, 0.4102, 0.293, 0.3906, 0.2812, 0.4258, 0.2305, 0.4102, 0.2852, 0.4062, 0.2305, 0.4102, 0.2227, 0.3633, 0.2852, 0.4062, 0.2266, 0.3633, 0.2383, 0.4102, 0.2969, 0.3945, 0.293, 0.3906, 0.25, 0.4102, 0.2383, 0.375, 0.2133, 0.3665, 0.2132, 0.4979, 0.1316, 0.3668, 0.006163, 0.3664, 0.1316, 0.3668, 0.006207, 0.4986, 0.6211, 0.7148, 0.5078, 0.9766, 0.5078, 0.75, 0.6211, 0.7148, 0.625, 0.5156, 0.7461, 0.7148, 0.625, 0.5156, 0.7461, 0.7148, 0.7461, 0.5156, 0.625, 0.5156, 0.5078, 0.6836, 0.6211, 0.7148, 0.5078, 0.75, 0.6211, 0.7148, 0.5078, 0.6836, 0.2305, 0.4102, 0.2852, 0.4062, 0.2227, 0.3633, 0.5078, 0.75, 0.5078, 0.9766, 0.6211, 0.7148, 0.625, 0.5156, 0.6211, 0.7148, 0.7461, 0.7148, 0.6211, 0.7148, 0.5078, 0.75, 0.5078, 0.6836, 0.6211, 0.7148, 0.5078, 0.6836, 0.625, 0.5156, 0.7461, 0.5156, 0.7461, 0.7148, 0.625, 0.5156, 0.1316, 0.3668, 0.2132, 0.4979, 0.2133, 0.3665, 0.006207, 0.4986, 0.1316, 0.3668, 0.006163, 0.3664, 0.2305, 0.4102, 0.2227, 0.3633, 0.2852, 0.4062, 0.1317, 0.4981, 0.1316, 0.3668, 0.2132, 0.4979, 0.1316, 0.3668, 0.1317, 0.4981, 0.006207, 0.4986, 0.5078, 0.75, 0.5078, 0.6836, 0.6211, 0.7148, 0.6211, 0.7148, 0.5078, 0.6836, 0.625, 0.5156, 0.7461, 0.7148, 0.625, 0.5156, 0.7461, 0.5156, 0.2775, 0.4218, 0.3164, 0.4648, 0.3163, 0.4233, 0.5664, 0.5156, 0.5078, 0.6836, 0.625, 0.5156, 0.6211, 0.7148, 0.5078, 0.6836, 0.5078, 0.75, 0.7461, 0.5156, 0.625, 0.5156, 0.7461, 0.7148, 0.625, 0.5156, 0.5078, 0.6836, 0.6211, 0.7148, 0.625, 0.5156, 0.5078, 0.6836, 0.5664, 0.5156, 0.2775, 0.4218, 0.3163, 0.4233, 0.3164, 0.4648, 0.1317, 0.4981, 0.2132, 0.4979, 0.1316, 0.3668, 0.006207, 0.4986, 0.1317, 0.4981, 0.1316, 0.3668, 0.1316, 0.3668, 0.2133, 0.3665, 0.2132, 0.4979, 0.1316, 0.3668, 0.1317, 0.4981, 0.006163, 0.3664, 0.625, 0.5156, 0.5078, 0.6836, 0.5664, 0.5156, 0.3163, 0.4233, 0.3164, 0.4644, 0.2775, 0.4218, 0.2232, 0.432, 0.3164, 0.4648, 0.2775, 0.4218, 0.2775, 0.4218, 0.3163, 0.4233, 0.2889, 0.4158, 0.2236, 0.4628, 0.3166, 0.4952, 0.3164, 0.4648, 0.2775, 0.4218, 0.3164, 0.4644, 0.3163, 0.4233, 0.5664, 0.5156, 0.5078, 0.6836, 0.625, 0.5156, 0.3164, 0.4648, 0.3166, 0.4952, 0.2236, 0.4628, 0.2889, 0.4158, 0.3163, 0.4233, 0.2775, 0.4218, 0.2775, 0.4218, 0.3164, 0.4648, 0.2232, 0.432, 0.1316, 0.3668, 0.2132, 0.4979, 0.2133, 0.3665, 0.006163, 0.3664, 0.1317, 0.4981, 0.1316, 0.3668, 0.1317, 0.4981, 0.1316, 0.3668, 0.2132, 0.4979, 0.006163, 0.3664, 0.1317, 0.4981, 0.006207, 0.4986, 0.3164, 0.4644, 0.3166, 0.4952, 0.2236, 0.4963, 0.3163, 0.4233, 0.2775, 0.4218, 0.2889, 0.4158, 0.2775, 0.4218, 0.3164, 0.4644, 0.2232, 0.432, 0.3125, 0.4844, 0.2578, 0.4688, 0.2812, 0.4297, 0.2236, 0.4628, 0.3164, 0.4648, 0.2232, 0.432, 0.2305, 0.4961, 0.25, 0.4258, 0.2891, 0.4141, 0.2236, 0.4963, 0.3166, 0.4952, 0.2236, 0.4628, 0.2232, 0.432, 0.3164, 0.4644, 0.2775, 0.4218, 0.2889, 0.4158, 0.2775, 0.4218, 0.3163, 0.4233, 0.2236, 0.4963, 0.3166, 0.4952, 0.3164, 0.4644, 0.2232, 0.432, 0.3164, 0.4648, 0.2236, 0.4628, 0.2236, 0.4628, 0.3166, 0.4952, 0.2236, 0.4963, 0.2305, 0.4961, 0.2891, 0.4141, 0.25, 0.4258, 0.2812, 0.4297, 0.2578, 0.4688, 0.3125, 0.4844, 0.1317, 0.4981, 0.2132, 0.4979, 0.1316, 0.3668, 0.006207, 0.4986, 0.1317, 0.4981, 0.006163, 0.3664, 0.1316, 0.3668, 0.2133, 0.3665, 0.1317, 0.4981, 0.1316, 0.3668, 0.1317, 0.4981, 0.006163, 0.3664, 0.2232, 0.432, 0.3164, 0.4644, 0.2236, 0.4963, 0.2891, 0.4141, 0.25, 0.4258, 0.2305, 0.4961, 0.3125, 0.4766, 0.2344, 0.4766, 0.3008, 0.418, 0.2969, 0.3945, 0.3125, 0.4844, 0.2812, 0.4297, 0.2812, 0.4297, 0.2578, 0.4688, 0.2188, 0.4297, 0.3665, 0.4957, 0.3901, 0.4486, 0.3609, 0.4196, 0.2227, 0.457, 0.3203, 0.4688, 0.3047, 0.4219, 0.3373, 0.4953, 0.3665, 0.4957, 0.3423, 0.4197, 0.3008, 0.418, 0.2344, 0.4766, 0.3125, 0.4766, 0.2236, 0.4963, 0.3164, 0.4644, 0.2232, 0.432, 0.2305, 0.4961, 0.25, 0.4258, 0.2891, 0.4141, 0.3665, 0.4957, 0.3609, 0.4196, 0.3901, 0.4486, 0.3373, 0.4953, 0.3423, 0.4197, 0.3665, 0.4957, 0.2188, 0.4297, 0.2578, 0.4688, 0.2812, 0.4297, 0.3047, 0.4219, 0.3203, 0.4688, 0.2227, 0.457, 0.2812, 0.4297, 0.3125, 0.4844, 0.2969, 0.3945, 0.1317, 0.4981, 0.2133, 0.3665, 0.1316, 0.3668, 0.006163, 0.3664, 0.1317, 0.4981, 0.1316, 0.3668, 0.1317, 0.4981, 0.2133, 0.3665, 0.2132, 0.4979, 0.006163, 0.3664, 0.1317, 0.4981, 0.006207, 0.4986, 0.3194, 0.4421, 0.3373, 0.4953, 0.3423, 0.4197, 0.2344, 0.4766, 0.3125, 0.4766, 0.3008, 0.418, 0.3047, 0.4219, 0.3203, 0.4688, 0.2227, 0.457, 0.3008, 0.418, 0.2344, 0.4766, 0.2969, 0.3945, 0.3125, 0.4844, 0.2969, 0.3945, 0.2383, 0.4102, 0.2812, 0.4297, 0.2188, 0.4297, 0.2969, 0.3945, 0.2266, 0.4336, 0.2812, 0.4258, 0.2852, 0.4062, 0.3423, 0.4197, 0.3665, 0.4957, 0.3609, 0.4196, 0.2227, 0.457, 0.3047, 0.4219, 0.293, 0.3906, 0.2969, 0.3945, 0.2344, 0.4766, 0.3008, 0.418, 0.3008, 0.418, 0.3125, 0.4766, 0.2344, 0.4766, 0.3373, 0.4953, 0.3194, 0.4421, 0.3423, 0.4197, 0.2227, 0.457, 0.3203, 0.4688, 0.3047, 0.4219, 0.3665, 0.4957, 0.3423, 0.4197, 0.3609, 0.4196, 0.2812, 0.4258, 0.2266, 0.4336, 0.2852, 0.4062, 0.2969, 0.3945, 0.2188, 0.4297, 0.2812, 0.4297, 0.293, 0.3906, 0.3047, 0.4219, 0.2227, 0.457, 0.2969, 0.3945, 0.3125, 0.4844, 0.2383, 0.4102, 0.1317, 0.4981, 0.2132, 0.4979, 0.2133, 0.3665, 0.006207, 0.4986, 0.1317, 0.4981, 0.006163, 0.3664, 0.1316, 0.3668, 0.2133, 0.3665, 0.1072, 0.4986, 0.1316, 0.3668, 0.1072, 0.4986, 0.006163, 0.3664, 0.2344, 0.4219, 0.2812, 0.4258, 0.2305, 0.4102, 0.2344, 0.4766, 0.3008, 0.418, 0.2969, 0.3945, 0.3047, 0.4219, 0.2227, 0.457, 0.293, 0.3906, 0.2969, 0.3945, 0.2344, 0.4766, 0.2422, 0.4102, 0.2266, 0.3633, 0.2383, 0.4102, 0.2969, 0.3945, 0.2969, 0.3945, 0.2188, 0.4297, 0.2383, 0.4102, 0.2266, 0.4336, 0.2852, 0.4062, 0.2305, 0.4102, 0.2344, 0.4219, 0.2812, 0.4258, 0.2305, 0.4102, 0.2227, 0.457, 0.293, 0.3906, 0.25, 0.4102, 0.2422, 0.4102, 0.2344, 0.4766, 0.2969, 0.3945, 0.2969, 0.3945, 0.3008, 0.418, 0.2344, 0.4766, 0.2344, 0.4219, 0.2305, 0.4102, 0.2812, 0.4258, 0.293, 0.3906, 0.2227, 0.457, 0.3047, 0.4219, 0.2344, 0.4219, 0.2305, 0.4102, 0.2812, 0.4258, 0.2852, 0.4062, 0.2266, 0.4336, 0.2305, 0.4102, 0.2383, 0.4102, 0.2188, 0.4297, 0.2969, 0.3945, 0.25, 0.4102, 0.293, 0.3906, 0.2227, 0.457, 0.2969, 0.3945, 0.2383, 0.4102, 0.2266, 0.3633, 0.1316, 0.3668, 0.1072, 0.4986, 0.2133, 0.3665, 0.006163, 0.3664, 0.1072, 0.4986, 0.1316, 0.3668, 0.2305, 0.4102, 0.2812, 0.4258, 0.2852, 0.4062, 0.2344, 0.4766, 0.2969, 0.3945, 0.2422, 0.4102, 0.293, 0.3906, 0.2227, 0.457, 0.25, 0.4102, 0.2969, 0.3945, 0.2422, 0.4102, 0.2461, 0.375, 0.2305, 0.4102, 0.2852, 0.4062, 0.2227, 0.3633, 0.2969, 0.3945, 0.2383, 0.4102, 0.2266, 0.3633, 0.2305, 0.4102, 0.2812, 0.4258, 0.2852, 0.4062, 0.25, 0.4102, 0.293, 0.3906, 0.2383, 0.375, 0.2461, 0.375, 0.2422, 0.4102, 0.2969, 0.3945, 0.2422, 0.4102, 0.2969, 0.3945, 0.2344, 0.4766, 0.2812, 0.4258, 0.2305, 0.4102, 0.2852, 0.4062, 0.25, 0.4102, 0.2227, 0.457, 0.293, 0.3906, 0.2812, 0.4258, 0.2305, 0.4102, 0.2852, 0.4062, 0.2305, 0.4102, 0.2227, 0.3633, 0.2852, 0.4062, 0.2266, 0.3633, 0.2383, 0.4102, 0.2969, 0.3945, 0.2383, 0.375, 0.293, 0.3906, 0.25, 0.4102, 0.2305, 0.4102, 0.2852, 0.4062, 0.2227, 0.3633, 0.2422, 0.4102, 0.2969, 0.3945, 0.2461, 0.375, 0.293, 0.3906, 0.25, 0.4102, 0.2383, 0.375, 0.2305, 0.4102, 0.2852, 0.4062, 0.2227, 0.3633, 0.2305, 0.4102, 0.2227, 0.3633, 0.2852, 0.4062, 0.2461, 0.375, 0.2969, 0.3945, 0.2422, 0.4102, 0.2383, 0.375, 0.25, 0.4102, 0.293, 0.3906, 0.2305, 0.4102, 0.2227, 0.3633, 0.2852, 0.4062])
me_id67.materials.append(mat_id68)
me_id67.use_remesh_preserve_volume = False
me_id67.use_remesh_preserve_attributes = False
me_id67.use_mirror_vertex_groups = False
me_id67.update()
me_id57 = bpy.data.meshes.new('ID57')
me_id57.from_pydata([(11.78, 10.13, 30.5), (6.269, 15.87, 27.41), (11.96, 10.24, 27.59), (11.96, 10.24, 27.59), (6.269, 15.87, 27.41), (11.78, 10.13, 30.5), (9.742, 14.85, 23.73), (9.742, 14.85, 23.73), (14.28, 11.67, 27.4), (14.28, 11.67, 27.4), (14.27, 13.37, 21.82), (14.27, 13.37, 21.82), (18.94, 14.51, 23.61), (18.94, 14.51, 23.61), (16.5, 10.08, 27.53), (16.5, 10.08, 27.53), (22.57, 15.28, 27.19), (22.57, 15.28, 27.19), (16.75, 9.954, 30.43), (16.75, 9.954, 30.43)], [], [(2, 0, 1), (5, 3, 4), (6, 2, 1), (3, 7, 4), (6, 8, 2), (9, 7, 3), (10, 8, 6), (9, 11, 7), (12, 8, 10), (9, 13, 11), (8, 12, 14), (13, 9, 15), (16, 14, 12), (15, 17, 13), (16, 18, 14), (19, 17, 15)])
_uv = me_id57.uv_layers.new(name='UVTex')
_uv.uv.foreach_set('vector', [0.9883, 0.1758, 0.9883, 0.3398, 0.7969, 0.2812, 1.269, 29.34, 1.318, 26.43, -6.685, 26.25, 0.875, 0.1445, 0.9883, 0.1758, 0.7969, 0.2812, 1.454, 18.56, -3.344, 14.32, -6.548, 18.36, 0.875, 0.1445, 0.9961, 0.1055, 0.9883, 0.1758, 17.96, 13.16, 15.28, 7.075, 15.24, 13.48, 0.8828, 0.04688, 0.9961, 0.1055, 0.875, 0.1445, 8.161, 21.99, 7.443, 16.2, 2.712, 18.19, 0.875, 0.1445, 0.9961, 0.1055, 0.8828, 0.04688, 17.4, 24.63, 22.75, 20.69, 17.97, 18.83, 0.9961, 0.1055, 0.875, 0.1445, 0.9883, 0.1758, 8.341, -3.2, 5.906, 2.983, 8.631, 3.2, 0.7969, 0.2812, 0.9883, 0.1758, 0.875, 0.1445, 19.14, 25.98, 27.14, 25.6, 23.85, 21.63, 0.7969, 0.2812, 0.9883, 0.3398, 0.9883, 0.1758, 19.21, 30.6, 27.1, 27.34, 19.1, 27.69])
me_id57.materials.append(mat_id3)
me_id57.use_remesh_preserve_volume = False
me_id57.use_remesh_preserve_attributes = False
me_id57.use_mirror_vertex_groups = False
me_id57.update()
me_id47 = bpy.data.meshes.new('ID47')
me_id47.from_pydata([(18.89, 9.098, 33.26), (23.82, 15.19, 24.67), (24.85, 12.75, 30.11), (24.85, 12.75, 30.11), (23.82, 15.19, 24.67), (18.89, 9.098, 33.26), (26.03, 13.14, 35.67), (26.03, 13.14, 35.67), (16.75, 9.954, 30.43), (16.75, 9.954, 30.43), (20.11, 11.87, 37.59), (20.11, 11.87, 37.59)], [], [(2, 0, 1), (5, 3, 4), (6, 0, 2), (7, 3, 5), (1, 0, 8), (5, 4, 9), (10, 0, 6), (11, 7, 5)])
_uv = me_id47.uv_layers.new(name='UVTex')
_uv.uv.foreach_set('vector', [0.875, 0.5039, 0.8945, 0.6211, 0.9961, 0.5039, 20.81, 28.8, 27.64, 25.29, 27.44, 19.24, 0.7539, 0.5039, 0.8945, 0.6211, 0.875, 0.5039, 29.11, 35.71, 27.89, 30.14, 20.9, 33.3, 0.9961, 0.5039, 0.8945, 0.6211, 0.9961, 0.6211, 20.72, 28.18, 27.22, 18.54, 18.93, 25.0, 0.7539, 0.6211, 0.8945, 0.6211, 0.7539, 0.5039, 23.03, 35.38, 29.02, 33.24, 20.9, 30.55])
me_id47.materials.append(mat_id3)
me_id47.use_remesh_preserve_volume = False
me_id47.use_remesh_preserve_attributes = False
me_id47.use_mirror_vertex_groups = False
me_id47.update()
me_id37 = bpy.data.meshes.new('ID37')
me_id37.from_pydata([(11.78, 10.13, 30.5), (11.82, 8.49, 26.65), (11.78, 7.629, 27.71), (11.78, 7.629, 27.71), (11.82, 8.49, 26.65), (11.78, 10.13, 30.5), (11.79, 6.456, 26.15), (11.79, 6.354, 26.13), (11.79, 6.456, 26.15), (11.79, 6.354, 26.13), (11.94, 7.734, 25.09), (11.94, 7.734, 25.09), (11.94, 7.734, 25.09), (11.94, 7.734, 25.09), (14.06, 7.005, 23.99), (14.06, 7.005, 23.99), (14.04, 5.991, 24.86), (14.04, 5.991, 24.86), (16.27, 7.577, 25.03), (16.27, 7.577, 25.03), (16.24, 6.24, 26.09), (16.24, 6.24, 26.09), (16.49, 8.32, 26.59), (16.49, 8.32, 26.59), (16.5, 7.458, 27.65), (16.5, 7.458, 27.65), (16.75, 9.954, 30.43), (16.75, 9.954, 30.43)], [], [(2, 0, 1), (5, 3, 4), (7, 2, 6), (1, 6, 2), (8, 4, 3), (3, 9, 8), (6, 10, 7), (11, 8, 9), (6, 1, 12), (4, 8, 13), (10, 14, 7), (15, 11, 9), (7, 14, 16), (15, 9, 17), (14, 18, 16), (19, 15, 17), (16, 18, 20), (19, 17, 21), (18, 22, 20), (23, 19, 21), (20, 22, 24), (23, 21, 25), (22, 26, 24), (27, 23, 25)])
_uv = me_id37.uv_layers.new(name='UVTex')
_uv.uv.foreach_set('vector', [0.8789, 0.003906, 0.7578, 0.01172, 0.8789, 0.03125, -10.37, 30.29, -7.867, 27.5, -8.728, 26.44, 0.9258, 0.003905, 0.8789, 0.003905, 0.9235, 0.00522, 0.8789, 0.03125, 0.9235, 0.00522, 0.8789, 0.003905, -6.663, 25.92, -8.697, 26.41, -7.835, 27.47, -7.835, 27.47, -6.56, 25.89, -6.663, 25.92, 0.9224, 0.005029, 0.9246, 0.04278, 0.9246, 0.003714, -8.182, 23.9, -6.899, 24.97, -6.796, 24.95, 0.9235, 0.005181, 0.8789, 0.03121, 0.9258, 0.04293, -8.909, 25.43, -6.876, 24.94, -8.158, 23.86, 0.9258, 0.04297, 0.9805, 0.05078, 0.9258, 0.003906, 4.214, 6.335, 2.249, 7.882, 3.174, 9.35, 0.9258, 0.003906, 0.9805, 0.05078, 0.9805, 0.02734, 6.309, 7.97, 4.98, 10.87, 6.939, 9.149, 0.9805, 0.05078, 0.9258, 0.04297, 0.9805, 0.02734, 17.44, 21.48, 15.36, 20.08, 14.71, 21.25, 0.9805, 0.02734, 0.9258, 0.04297, 0.9258, 0.003906, 17.42, 21.0, 14.69, 20.77, 16.56, 22.48, 0.9258, 0.04297, 0.8789, 0.03125, 0.9258, 0.003906, 9.877, 27.93, 9.115, 26.37, 7.782, 27.43, 0.9258, 0.003906, 0.8789, 0.03125, 0.8789, 0.003906, 9.885, 27.9, 7.791, 27.4, 9.028, 28.97, 0.8789, 0.03125, 0.7578, 0.01172, 0.8789, 0.003906, 10.7, 31.19, 9.052, 27.34, 8.191, 28.41])
me_id37.materials.append(mat_id3)
me_id37.use_remesh_preserve_volume = False
me_id37.use_remesh_preserve_attributes = False
me_id37.use_mirror_vertex_groups = False
me_id37.update()
me_id27 = bpy.data.meshes.new('ID27')
me_id27.from_pydata([(2.952, 14.06, 36.0), (3.949, 13.61, 30.41), (9.656, 9.431, 33.38), (9.656, 9.431, 33.38), (3.949, 13.61, 30.41), (2.952, 14.06, 36.0), (8.772, 12.27, 37.75), (8.772, 12.27, 37.75), (5.053, 15.99, 24.96), (5.053, 15.99, 24.96), (11.78, 10.13, 30.5), (11.78, 10.13, 30.5)], [], [(2, 0, 1), (5, 3, 4), (6, 0, 2), (7, 3, 5), (8, 2, 1), (3, 9, 4), (10, 2, 8), (3, 11, 9)])
_uv = me_id27.uv_layers.new(name='UVTex')
_uv.uv.foreach_set('vector', [0.8945, 0.6211, 0.7539, 0.5039, 0.875, 0.5039, -5.712, 35.48, 2.432, 32.87, -4.638, 29.89, 0.7539, 0.6211, 0.7539, 0.5039, 0.8945, 0.6211, 2.672, 40.4, 4.687, 35.52, -3.351, 38.44, 0.9961, 0.5039, 0.8945, 0.6211, 0.875, 0.5039, 4.878, 24.62, -2.03, 15.26, -2.047, 21.31, 0.9961, 0.6211, 0.8945, 0.6211, 0.9961, 0.5039, 5.271, 24.15, 6.96, 20.92, -1.506, 14.7])
me_id27.materials.append(mat_id3)
me_id27.use_remesh_preserve_volume = False
me_id27.use_remesh_preserve_attributes = False
me_id27.use_mirror_vertex_groups = False
me_id27.update()
me_id17 = bpy.data.meshes.new('ID17')
me_id17.from_pydata([(16.06, 9.414, 23.93), (14.13, 9.044, 23.18), (16.74, 9.664, 22.91), (16.74, 9.664, 22.91), (14.13, 9.044, 23.18), (16.06, 9.414, 23.93), (14.13, 9.867, 21.43), (14.13, 9.867, 21.43), (16.42, 10.65, 21.24), (16.42, 10.65, 21.24), (11.56, 9.853, 22.99), (11.56, 9.853, 22.99), (14.09, 9.723, 18.82), (14.09, 9.723, 18.82), (11.9, 10.81, 21.3), (11.9, 10.81, 21.3), (12.25, 9.553, 23.98), (12.25, 9.553, 23.98)], [], [(2, 0, 1), (5, 3, 4), (2, 1, 6), (4, 3, 7), (8, 2, 6), (3, 9, 7), (6, 1, 10), (4, 7, 11), (8, 6, 12), (7, 9, 13), (6, 10, 14), (11, 7, 15), (1, 16, 10), (17, 4, 11), (12, 6, 14), (7, 13, 15)])
_uv = me_id17.uv_layers.new(name='UVTex')
_uv.uv.foreach_set('vector', [0.9023, 0.2695, 0.9961, 0.2578, 0.9961, 0.1797, 17.75, 23.32, 18.47, 22.3, 15.79, 22.56, 0.9023, 0.2695, 0.9961, 0.1797, 0.9414, 0.1445, 15.57, 18.41, 18.25, 18.12, 15.73, 16.49, 0.8438, 0.2031, 0.9023, 0.2695, 0.9414, 0.1445, 18.75, 17.07, 18.72, 15.1, 16.3, 15.33, 0.9414, 0.1445, 0.9961, 0.1797, 0.9023, 0.2695, 11.16, 15.9, 10.95, 13.98, 8.475, 15.69, 0.8438, 0.2031, 0.9414, 0.1445, 0.8633, 0.1328, 16.58, 21.63, 19.0, 21.43, 16.49, 19.01, 0.9414, 0.1445, 0.9023, 0.2695, 0.8438, 0.2031, 7.255, 12.79, 9.649, 10.98, 7.229, 10.82, 0.9961, 0.1797, 0.9961, 0.2578, 0.9023, 0.2695, 8.884, 22.82, 10.83, 22.01, 8.14, 21.82, 0.8633, 0.1328, 0.9414, 0.1445, 0.8438, 0.2031, 9.124, 22.23, 9.143, 19.61, 6.703, 22.09])
me_id17.materials.append(mat_id3)
me_id17.use_remesh_preserve_volume = False
me_id17.use_remesh_preserve_attributes = False
me_id17.use_mirror_vertex_groups = False
me_id17.update()
me_id2 = bpy.data.meshes.new('ID2')
me_id2.from_pydata([(26.99, 33.74, 29.4), (24.92, 22.92, 23.52), (21.8, 29.5, 17.73), (21.8, 29.5, 17.73), (24.92, 22.92, 23.52), (26.99, 33.74, 29.4), (25.1, 25.44, 28.03), (25.1, 25.44, 28.03), (13.75, 26.96, 14.77), (13.75, 26.96, 14.77), (24.05, 25.37, 36.5), (24.05, 25.37, 36.5), (13.92, 21.26, 20.74), (13.92, 21.26, 20.74), (24.69, 35.24, 40.26), (24.69, 35.24, 40.26), (2.826, 22.3, 23.47), (2.826, 22.3, 23.47), (13.69, 27.15, 42.64), (13.69, 27.15, 42.64), (5.696, 29.5, 17.73), (5.696, 29.5, 17.73), (13.75, 35.88, 45.64), (13.75, 35.88, 45.64), (0.5017, 33.74, 29.4), (0.5017, 33.74, 29.4), (2.801, 35.24, 40.26), (2.801, 35.24, 40.26), (2.48, 24.8, 27.97), (2.48, 24.8, 27.97), (3.476, 24.8, 36.44), (3.476, 24.8, 36.44)], [], [(2, 0, 1), (5, 3, 4), (1, 0, 6), (5, 4, 7), (2, 1, 8), (4, 3, 9), (6, 0, 10), (5, 7, 11), (8, 1, 12), (4, 9, 13), (0, 14, 10), (15, 5, 11), (12, 16, 8), (17, 13, 9), (10, 14, 18), (15, 11, 19), (20, 8, 16), (9, 21, 17), (18, 14, 22), (15, 19, 23), (16, 24, 20), (25, 17, 21), (18, 22, 26), (23, 19, 27), (28, 24, 16), (25, 29, 17), (30, 18, 26), (19, 31, 27), (30, 24, 28), (25, 31, 29), (30, 26, 24), (27, 31, 25)])
_uv = me_id2.uv_layers.new(name='UVTex')
_uv.uv.foreach_set('vector', [0.7227, 0.1172, 0.6562, 0.2305, 0.8633, 0.1523, 31.98, 38.93, 28.07, 26.05, 21.31, 32.45, 0.8633, 0.1523, 0.6562, 0.2305, 0.8281, 0.2305, 39.18, 27.55, 28.17, 21.65, 30.66, 26.18, 0.7227, 0.1172, 0.8633, 0.1523, 0.7461, 0.02734, 33.86, 14.98, 36.0, 5.916, 28.34, 1.283, 0.8281, 0.2305, 0.6562, 0.2305, 0.7969, 0.332, 39.25, 27.07, 30.73, 25.69, 30.41, 34.22, 0.7461, 0.02734, 0.8633, 0.1523, 0.8789, 0.05469, 31.6, 9.37, 22.69, -2.403, 20.76, 5.631, 0.6562, 0.2305, 0.6211, 0.3789, 0.7969, 0.332, 38.58, 34.96, 37.45, 23.81, 28.73, 31.1, 0.8789, 0.05469, 0.8633, 0.1523, 0.7461, 0.02734, -4.22, 2.697, 6.651, -0.9677, 4.718, -9.001, 0.7969, 0.332, 0.6211, 0.3789, 0.7734, 0.4531, 42.95, 24.51, 34.83, 17.73, 29.77, 28.81, 0.7227, 0.1172, 0.7461, 0.02734, 0.8633, 0.1523, -8.645, -13.47, -16.22, -8.719, -13.33, 0.4846, 0.7734, 0.4531, 0.6211, 0.3789, 0.668, 0.4844, 43.02, 21.16, 29.98, 25.89, 37.05, 31.82, 0.8633, 0.1523, 0.6562, 0.2305, 0.7227, 0.1172, -33.74, 27.0, -22.38, 20.48, -29.68, 14.17, 0.7734, 0.4531, 0.668, 0.4844, 0.6211, 0.3789, -21.08, 50.71, -14.03, 44.75, -26.95, 40.0, 0.8281, 0.2305, 0.6562, 0.2305, 0.8633, 0.1523, -32.78, 29.76, -23.62, 28.33, -21.1, 23.82, 0.7969, 0.332, 0.7734, 0.4531, 0.6211, 0.3789, -13.11, 46.26, -17.49, 34.9, -26.16, 41.89, 0.7969, 0.332, 0.6562, 0.2305, 0.8281, 0.2305, -32.7, 30.16, -23.3, 37.25, -23.54, 28.72, 0.7969, 0.332, 0.6211, 0.3789, 0.6562, 0.2305, -34.44, 41.02, -24.01, 37.11, -33.3, 29.88])
me_id2.materials.append(mat_id3)
me_id2.use_remesh_preserve_volume = False
me_id2.use_remesh_preserve_attributes = False
me_id2.use_mirror_vertex_groups = False
me_id2.update()

# ---- objects
ob_020 = bpy.data.objects.new('.020', None)
ob_019 = bpy.data.objects.new('.019', me_id202)
ob_018 = bpy.data.objects.new('.018', me_id192)
ob_017 = bpy.data.objects.new('.017', me_id182)
ob_016 = bpy.data.objects.new('.016', me_id172)
ob_015 = bpy.data.objects.new('.015', me_id162)
ob_014 = bpy.data.objects.new('.014', me_id152)
ob_013 = bpy.data.objects.new('.013', me_id142)
ob_012 = bpy.data.objects.new('.012', me_id132)
ob_011 = bpy.data.objects.new('.011', me_id122)
ob_010 = bpy.data.objects.new('.010', me_id112)
ob_009 = bpy.data.objects.new('.009', me_id102)
ob_008 = bpy.data.objects.new('.008', me_id92)
ob_007 = bpy.data.objects.new('.007', me_id82)
ob_006 = bpy.data.objects.new('.006', me_id67)
ob_005 = bpy.data.objects.new('.005', me_id57)
ob_004 = bpy.data.objects.new('.004', me_id47)
ob_003 = bpy.data.objects.new('.003', me_id37)
ob_002 = bpy.data.objects.new('.002', me_id27)
ob_001 = bpy.data.objects.new('.001', me_id17)
ob_x = bpy.data.objects.new('', me_id2)

# ---- transforms, parenting, visibility, modifiers, constraints
ob_020.location = (0.0, 0.0, 0.0)
ob_020.lock_rotations_4d = False
ob_020.empty_display_type = 'ARROWS'
ob_020.empty_image_offset = (0.0, 0.0)
ob_020.lineart.crease_threshold = 0.0
ob_019.parent = ob_020
ob_019.location = (0.0, 0.0, 0.0)
ob_019.lock_rotations_4d = False
ob_019.empty_display_type = 'ARROWS'
ob_019.lineart.crease_threshold = 0.0
ob_018.parent = ob_020
ob_018.location = (0.0, 0.0, 0.0)
ob_018.lock_rotations_4d = False
ob_018.empty_display_type = 'ARROWS'
ob_018.lineart.crease_threshold = 0.0
ob_017.parent = ob_020
ob_017.location = (0.0, 0.0, 0.0)
ob_017.lock_rotations_4d = False
ob_017.empty_display_type = 'ARROWS'
ob_017.lineart.crease_threshold = 0.0
ob_016.parent = ob_020
ob_016.location = (0.0, 0.0, 0.0)
ob_016.lock_rotations_4d = False
ob_016.empty_display_type = 'ARROWS'
ob_016.lineart.crease_threshold = 0.0
ob_015.parent = ob_020
ob_015.location = (0.0, 0.0, 0.0)
ob_015.lock_rotations_4d = False
ob_015.empty_display_type = 'ARROWS'
ob_015.lineart.crease_threshold = 0.0
ob_014.parent = ob_020
ob_014.location = (0.0, 0.0, 0.0)
ob_014.lock_rotations_4d = False
ob_014.empty_display_type = 'ARROWS'
ob_014.lineart.crease_threshold = 0.0
ob_013.parent = ob_020
ob_013.location = (0.0, 0.0, 0.0)
ob_013.lock_rotations_4d = False
ob_013.empty_display_type = 'ARROWS'
ob_013.lineart.crease_threshold = 0.0
ob_012.parent = ob_020
ob_012.location = (0.0, 0.0, 0.0)
ob_012.lock_rotations_4d = False
ob_012.empty_display_type = 'ARROWS'
ob_012.lineart.crease_threshold = 0.0
ob_011.parent = ob_020
ob_011.location = (0.0, 0.0, 0.0)
ob_011.lock_rotations_4d = False
ob_011.empty_display_type = 'ARROWS'
ob_011.lineart.crease_threshold = 0.0
ob_010.parent = ob_020
ob_010.location = (0.0, 0.0, 0.0)
ob_010.lock_rotations_4d = False
ob_010.empty_display_type = 'ARROWS'
ob_010.lineart.crease_threshold = 0.0
ob_009.parent = ob_020
ob_009.location = (0.0, 0.0, 0.0)
ob_009.lock_rotations_4d = False
ob_009.empty_display_type = 'ARROWS'
ob_009.lineart.crease_threshold = 0.0
ob_008.parent = ob_020
ob_008.location = (0.0, 0.0, 0.0)
ob_008.lock_rotations_4d = False
ob_008.empty_display_type = 'ARROWS'
ob_008.lineart.crease_threshold = 0.0
ob_007.parent = ob_020
ob_007.location = (0.0, 0.0, 0.0)
ob_007.lock_rotations_4d = False
ob_007.empty_display_type = 'ARROWS'
ob_007.lineart.crease_threshold = 0.0
ob_006.parent = ob_020
ob_006.location = (0.0, 0.0, 0.0)
ob_006.lock_rotations_4d = False
ob_006.empty_display_type = 'ARROWS'
ob_006.lineart.crease_threshold = 0.0
ob_005.parent = ob_020
ob_005.location = (0.0, 0.0, 0.0)
ob_005.lock_rotations_4d = False
ob_005.empty_display_type = 'ARROWS'
ob_005.lineart.crease_threshold = 0.0
ob_004.parent = ob_020
ob_004.location = (0.0, 0.0, 0.0)
ob_004.lock_rotations_4d = False
ob_004.empty_display_type = 'ARROWS'
ob_004.lineart.crease_threshold = 0.0
ob_003.parent = ob_020
ob_003.location = (0.0, 0.0, 0.0)
ob_003.lock_rotations_4d = False
ob_003.empty_display_type = 'ARROWS'
ob_003.lineart.crease_threshold = 0.0
ob_002.parent = ob_020
ob_002.location = (0.0, 0.0, 0.0)
ob_002.lock_rotations_4d = False
ob_002.empty_display_type = 'ARROWS'
ob_002.lineart.crease_threshold = 0.0
ob_001.parent = ob_020
ob_001.location = (0.0, 0.0, 0.0)
ob_001.lock_rotations_4d = False
ob_001.empty_display_type = 'ARROWS'
ob_001.lineart.crease_threshold = 0.0
ob_x.parent = ob_020
ob_x.location = (0.0, 0.0, 0.0)
ob_x.lock_rotations_4d = False
ob_x.empty_display_type = 'ARROWS'
ob_x.lineart.crease_threshold = 0.0

# ---- collection membership
col_collection_1.objects.link(ob_020)
col_collection_1.objects.link(ob_019)
col_collection_1.objects.link(ob_018)
col_collection_1.objects.link(ob_017)
col_collection_1.objects.link(ob_016)
col_collection_1.objects.link(ob_015)
col_collection_1.objects.link(ob_014)
col_collection_1.objects.link(ob_013)
col_collection_1.objects.link(ob_012)
col_collection_1.objects.link(ob_011)
col_collection_1.objects.link(ob_010)
col_collection_1.objects.link(ob_009)
col_collection_1.objects.link(ob_008)
col_collection_1.objects.link(ob_007)
col_collection_1.objects.link(ob_006)
col_collection_1.objects.link(ob_005)
col_collection_1.objects.link(ob_004)
col_collection_1.objects.link(ob_003)
col_collection_1.objects.link(ob_002)
col_collection_1.objects.link(ob_001)
col_collection_1.objects.link(ob_x)

# ---- scene / render settings (as saved in the file)
scene.frame_start = 1; scene.frame_end = 250; scene.frame_set(1)
scene.render.engine = 'BLENDER_EEVEE_NEXT'
scene.render.image_settings.file_format = 'TARGA'
scene.render.image_settings.color_mode = 'RGB'
scene.render.image_settings.compression = 90
scene.render.resolution_x = 320
scene.render.resolution_y = 256
scene.render.fps = 25
scene.render.dither_intensity = 0.0
scene.render.use_compositing = False
scene.render.use_sequencer = False
scene.render.use_file_extension = False
scene.render.bake_margin = 2
scene.render.bake_bias = 0.0
scene.render.use_stamp_time = False
scene.render.use_stamp_date = False
scene.render.use_stamp_frame = False
scene.render.use_stamp_camera = False
scene.render.use_stamp_scene = False
scene.render.use_stamp_filename = False
scene.render.use_stamp_render_time = False
scene.render.stamp_font_size = 0
scene.render.stamp_foreground = (0.0, 0.0, 0.0, 0.0)
scene.render.stamp_background = (0.0, 0.0, 0.0, 0.0)
scene.cycles.use_denoising = False
scene.cycles.samples = 10
scene.cycles.sampling_pattern = 'TABULATED_SOBOL'
scene.cycles.light_sampling_threshold = 0.0
scene.cycles.use_adaptive_sampling = False
scene.cycles.use_light_tree = False
scene.cycles.blur_glossy = 0.0
scene.cycles.volume_bounces = 1
scene.cycles.pixel_filter_type = 'GAUSSIAN'
scene.cycles.sample_clamp_indirect = 0.0
scene.view_settings.view_transform = 'Raw'
bpy.context.view_layer.update()

# ---- added for rendering (the .blend has no active camera and no usable light): camera, sun + grey world if the file has none
cam_auto = bpy.data.cameras.new('AutoCamera')
cam_auto.lens = 50.0
cam_auto.sensor_width = 36.0
cam_auto.clip_end = 1550.04
ob_auto_camera = bpy.data.objects.new('AutoCamera', cam_auto)
scene.collection.objects.link(ob_auto_camera)
ob_auto_camera.location = (102.068, -64.6856, 93.669)
ob_auto_camera.rotation_euler = (1.09748, -7.21219e-08, 0.694738)
scene.camera = ob_auto_camera
light_auto_sun = bpy.data.lights.new('AutoSun', 'SUN')
light_auto_sun.energy = 3.0
light_auto_sun.angle = 0.0523599
ob_auto_sun = bpy.data.objects.new('AutoSun', light_auto_sun)
scene.collection.objects.link(ob_auto_sun)
ob_auto_sun.rotation_euler = (0.872665, 0.174533, 0.523599)
if scene.world is None:
    world_auto = bpy.data.worlds.new('AutoWorld')
    world_auto.color = (0.3, 0.3, 0.3)
    scene.world = world_auto
bpy.context.view_layer.update()
